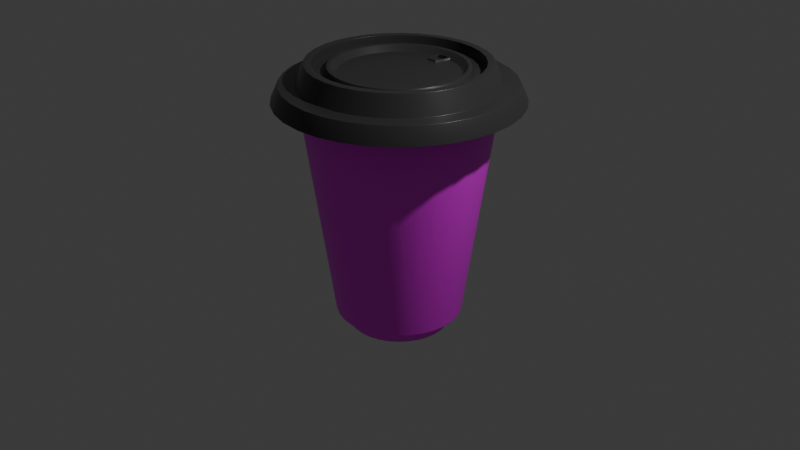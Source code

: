 # Source: blend.blend  (saved by Blender 4.2.66; exported with 4.5.12 LTS)
import bpy
from mathutils import Matrix  # noqa: F401  (used for matrix-valued properties, if any)

bpy.ops.wm.read_factory_settings(use_empty=True)
scene = bpy.context.scene
scene.name = 'Scene'

# ---- collections
col_collection = bpy.data.collections.new('Collection'); scene.collection.children.link(col_collection)

# ---- images (referenced by path relative to the original .blend; pixels are not part of the script)
import os
ASSET_DIR = os.environ.get("B2B_ASSET_DIR", "")  # directory of the original .blend (textures are referenced by path, not embedded)
HERE = os.path.dirname(os.path.abspath(__file__))  # packed textures are extracted next to this script under _unpacked/

def load_image(name, relpath, width, height, colorspace="sRGB"):
    """Load a texture the original file referenced (path relative to the .blend, or extracted next to this script)."""
    p = next((c for c in (os.path.join(HERE, relpath), os.path.join(ASSET_DIR, relpath)) if relpath and os.path.exists(c)), "")
    if p:
        img = bpy.data.images.load(p, check_existing=True)
        img.name = name
    else:  # same state as the original file: an image datablock whose file is absent (Cycles renders it pink)
        img = bpy.data.images.new(name, width, height)
        img.source = "FILE"
        img.filepath = "//" + (relpath or name)
    img.colorspace_settings.name = colorspace
    return img
img_cup_uv__png = load_image('cup-UV-.png', 'cup-UV-.png', 1024, 1024, 'sRGB')

# ---- materials (node trees are filled in below, after node groups)
mat_x = bpy.data.materials.new('材质')
mat_x_1 = bpy.data.materials.new('杯子')

# ---- node groups
ng_smooth_by_angle = bpy.data.node_groups.new('Smooth by Angle', 'GeometryNodeTree')
_s = ng_smooth_by_angle.interface.new_socket(name='Mesh', in_out='OUTPUT', socket_type='NodeSocketGeometry')
_s = ng_smooth_by_angle.interface.new_socket(name='Mesh', in_out='INPUT', socket_type='NodeSocketGeometry')
_s = ng_smooth_by_angle.interface.new_socket(name='Angle', in_out='INPUT', socket_type='NodeSocketFloat')
_s.subtype = 'ANGLE'
_s.default_value = 0.5236
_s.min_value = 0.0
_s.max_value = 3.142
_s.description = 'Maximum face angle for smooth edges'
_s = ng_smooth_by_angle.interface.new_socket(name='Ignore Sharpness', in_out='INPUT', socket_type='NodeSocketBool')
_s.force_non_field = True
ng_smooth_by_angle.description = 'Set the sharpness of mesh edges based on the angle between the neighboring faces'
ng_smooth_by_angle.is_modifier = True
_N = ng_smooth_by_angle.nodes; _L = ng_smooth_by_angle.links
n0 = _N.new('GeometryNodeSetShadeSmooth'); n0.name = 'Set Shade Smooth'; n0.location = (120, -80)
n0.domain = 'EDGE'
n1 = _N.new('GeometryNodeSetShadeSmooth'); n1.name = 'Set Shade Smooth.001'; n1.location = (300, -80)
n2 = _N.new('NodeGroupOutput'); n2.name = 'Group Output'; n2.location = (480, -80)
n3 = _N.new('GeometryNodeInputMeshEdgeAngle'); n3.name = 'Edge Angle'; n3.location = (-440, -240)
n4 = _N.new('NodeGroupInput'); n4.name = 'Group Input'; n4.location = (-80, -80)
n5 = _N.new('GeometryNodeInputEdgeSmooth'); n5.name = 'Is Edge Smooth'; n5.location = (-260, -120)
n6 = _N.new('GeometryNodeInputShadeSmooth'); n6.name = 'Is Shade Smooth'; n6.location = (-440, -397)
n7 = _N.new('FunctionNodeCompare'); n7.name = 'Compare'; n7.location = (-260, -260)
n7.operation = 'LESS_EQUAL'
n7.inputs[6].default_value = (0.0, 0.0, 0.0, 0.0)
n7.inputs[7].default_value = (0.0, 0.0, 0.0, 0.0)
n8 = _N.new('FunctionNodeBooleanMath'); n8.name = 'Boolean Math.001'; n8.location = (-80, -260)
n9 = _N.new('NodeGroupInput'); n9.name = 'Group Input.001'; n9.location = (-440, -329)
n10 = _N.new('NodeGroupInput'); n10.name = 'Group Input.002'; n10.location = (-259, -189)
n11 = _N.new('FunctionNodeBooleanMath'); n11.name = 'Boolean Math'; n11.location = (-80, -149)
n11.operation = 'OR'
n12 = _N.new('FunctionNodeBooleanMath'); n12.name = 'Boolean Math.002'; n12.location = (-260, -380)
n12.operation = 'OR'
n13 = _N.new('NodeGroupInput'); n13.name = 'Group Input.003'; n13.location = (-440, -460)
_L.new(n3.outputs[0], n7.inputs[0])
_L.new(n1.outputs[0], n2.inputs[0])
_L.new(n9.outputs[1], n7.inputs[1])
_L.new(n7.outputs[0], n8.inputs[0])
_L.new(n4.outputs[0], n0.inputs[0])
_L.new(n0.outputs[0], n1.inputs[0])
_L.new(n8.outputs[0], n0.inputs[2])
_L.new(n10.outputs[2], n11.inputs[1])
_L.new(n5.outputs[0], n11.inputs[0])
_L.new(n11.outputs[0], n0.inputs[1])
_L.new(n13.outputs[2], n12.inputs[1])
_L.new(n6.outputs[0], n12.inputs[0])
_L.new(n12.outputs[0], n8.inputs[1])
n2.is_active_output = True

# ---- material node trees
mat_x.use_nodes = True; mat_x.node_tree.nodes.clear()
_N = mat_x.node_tree.nodes; _L = mat_x.node_tree.links
n0 = _N.new('ShaderNodeBsdfPrincipled'); n0.name = '原理化 BSDF'; n0.location = (10, 300)
n1 = _N.new('ShaderNodeOutputMaterial'); n1.name = '材质输出'; n1.location = (300, 300)
n2 = _N.new('ShaderNodeTexImage'); n2.name = '图像纹理'; n2.location = (-344, 336)
n2.image = img_cup_uv__png
_L.new(n0.outputs[0], n1.inputs[0])
_L.new(n2.outputs[0], n0.inputs[0])
n1.is_active_output = True
mat_x_1.use_nodes = True; mat_x_1.node_tree.nodes.clear()
_N = mat_x_1.node_tree.nodes; _L = mat_x_1.node_tree.links
n0 = _N.new('ShaderNodeBsdfPrincipled'); n0.name = '原理化 BSDF'; n0.location = (10, 300)
n0.inputs[0].default_value = (0.0379, 0.0379, 0.0379, 1.0)
n0.inputs[2].default_value = 0.2939
n1 = _N.new('ShaderNodeOutputMaterial'); n1.name = '材质输出'; n1.location = (300, 300)
_L.new(n0.outputs[0], n1.inputs[0])
n1.is_active_output = True

# ---- world
world_world = bpy.data.worlds.new('World'); scene.world = world_world
world_world.use_nodes = True; world_world.node_tree.nodes.clear()
_N = world_world.node_tree.nodes; _L = world_world.node_tree.links
n0 = _N.new('ShaderNodeOutputWorld'); n0.name = 'World Output'; n0.location = (300, 300)
n1 = _N.new('ShaderNodeBackground'); n1.name = 'Background'; n1.location = (10, 300)
n1.inputs[0].default_value = (0.05088, 0.05088, 0.05088, 1.0)
_L.new(n1.outputs[0], n0.inputs[0])
n0.is_active_output = True
world_world.color = (0.05088, 0.05088, 0.05088)
world_world.sun_shadow_jitter_overblur = 0.0

# ---- cameras
cam_camera = bpy.data.cameras.new('Camera')
cam_camera.clip_end = 100.0
cam_camera.ortho_scale = 7.314

# ---- lights
light_light = bpy.data.lights.new('Light', 'POINT')
light_light.energy = 1000.0
light_light.shadow_soft_size = 0.1

# ---- meshes
me_x = bpy.data.meshes.new('柱体')
me_x.from_pydata([(5.299e-09, 0.5583, -1.0), (0.0, 1.0, 1.461), (0.1089, 0.5476, -1.0), (0.1951, 0.9808, 1.461), (0.2137, 0.5158, -1.0), (0.3827, 0.9239, 1.461), (0.3102, 0.4642, -1.0), (0.5556, 0.8315, 1.461), (0.3948, 0.3948, -1.0), (0.7071, 0.7071, 1.461), (0.4642, 0.3102, -1.0), (0.8315, 0.5556, 1.461), (0.5158, 0.2137, -1.0), (0.9239, 0.3827, 1.461), (0.5476, 0.1089, -1.0), (0.9808, 0.1951, 1.461), (0.5583, 3.624e-09, -1.0), (1.0, 0.0, 1.461), (0.5476, -0.1089, -1.0), (0.9808, -0.1951, 1.461), (0.5158, -0.2137, -1.0), (0.9239, -0.3827, 1.461), (0.4642, -0.3102, -1.0), (0.8315, -0.5556, 1.461), (0.3948, -0.3948, -1.0), (0.7071, -0.7071, 1.461), (0.3102, -0.4642, -1.0), (0.5556, -0.8315, 1.461), (0.2137, -0.5158, -1.0), (0.3827, -0.9239, 1.461), (0.1089, -0.5476, -1.0), (0.1951, -0.9808, 1.461), (5.299e-09, -0.5583, -1.0), (0.0, -1.0, 1.461), (-0.1089, -0.5476, -1.0), (-0.1951, -0.9808, 1.461), (-0.2137, -0.5158, -1.0), (-0.3827, -0.9239, 1.461), (-0.3102, -0.4642, -1.0), (-0.5556, -0.8315, 1.461), (-0.3948, -0.3948, -1.0), (-0.7071, -0.7071, 1.461), (-0.4642, -0.3102, -1.0), (-0.8315, -0.5556, 1.461), (-0.5158, -0.2137, -1.0), (-0.9239, -0.3827, 1.461), (-0.5476, -0.1089, -1.0), (-0.9808, -0.1951, 1.461), (-0.5583, 3.624e-09, -1.0), (-1.0, 0.0, 1.461), (-0.5476, 0.1089, -1.0), (-0.9808, 0.1951, 1.461), (-0.5158, 0.2137, -1.0), (-0.9239, 0.3827, 1.461), (-0.4642, 0.3102, -1.0), (-0.8315, 0.5556, 1.461), (-0.3948, 0.3948, -1.0), (-0.7071, 0.7071, 1.461), (-0.3102, 0.4642, -1.0), (-0.5556, 0.8315, 1.461), (-0.2137, 0.5158, -1.0), (-0.3827, 0.9239, 1.461), (-0.1089, 0.5476, -1.0), (-0.1951, 0.9808, 1.461), (4.187e-09, 0.6542, -1.0), (0.1276, 0.6416, -1.0), (0.2504, 0.6044, -1.0), (0.3635, 0.544, -1.0), (0.4626, 0.4626, -1.0), (0.544, 0.3635, -1.0), (0.6044, 0.2504, -1.0), (0.6416, 0.1276, -1.0), (0.6542, 5.153e-09, -1.0), (0.6416, -0.1276, -1.0), (0.6044, -0.2504, -1.0), (0.544, -0.3635, -1.0), (0.4626, -0.4626, -1.0), (0.3635, -0.544, -1.0), (0.2504, -0.6044, -1.0), (0.1276, -0.6416, -1.0), (4.187e-09, -0.6542, -1.0), (-0.1276, -0.6416, -1.0), (-0.2504, -0.6044, -1.0), (-0.3635, -0.544, -1.0), (-0.4626, -0.4626, -1.0), (-0.544, -0.3635, -1.0), (-0.6044, -0.2504, -1.0), (-0.6416, -0.1276, -1.0), (-0.6542, 5.153e-09, -1.0), (-0.6416, 0.1276, -1.0), (-0.6044, 0.2504, -1.0), (-0.544, 0.3635, -1.0), (-0.4626, 0.4626, -1.0), (-0.3635, 0.544, -1.0), (-0.2504, 0.6044, -1.0), (-0.1276, 0.6416, -1.0), (-4.074e-10, 0.527, -1.145), (0.1028, 0.5169, -1.145), (0.2017, 0.4869, -1.145), (0.2928, 0.4382, -1.145), (0.3727, 0.3727, -1.145), (0.4382, 0.2928, -1.145), (0.4869, 0.2017, -1.145), (0.5169, 0.1028, -1.145), (0.527, 4.517e-09, -1.145), (0.5169, -0.1028, -1.145), (0.4869, -0.2017, -1.145), (0.4382, -0.2928, -1.145), (0.3727, -0.3727, -1.145), (0.2928, -0.4382, -1.145), (0.2017, -0.4869, -1.145), (0.1028, -0.5169, -1.145), (-4.074e-10, -0.527, -1.145), (-0.1028, -0.5169, -1.145), (-0.2017, -0.4869, -1.145), (-0.2928, -0.4382, -1.145), (-0.3727, -0.3727, -1.145), (-0.4382, -0.2928, -1.145), (-0.4869, -0.2017, -1.145), (-0.5169, -0.1028, -1.145), (-0.527, 4.517e-09, -1.145), (-0.5169, 0.1028, -1.145), (-0.4869, 0.2017, -1.145), (-0.4382, 0.2928, -1.145), (-0.3727, 0.3727, -1.145), (-0.2928, 0.4382, -1.145), (-0.2017, 0.4869, -1.145), (-0.1028, 0.5169, -1.145)], [], [(64, 1, 3, 65), (65, 3, 5, 66), (66, 5, 7, 67), (67, 7, 9, 68), (68, 9, 11, 69), (69, 11, 13, 70), (70, 13, 15, 71), (71, 15, 17, 72), (72, 17, 19, 73), (73, 19, 21, 74), (74, 21, 23, 75), (75, 23, 25, 76), (76, 25, 27, 77), (77, 27, 29, 78), (78, 29, 31, 79), (79, 31, 33, 80), (80, 33, 35, 81), (81, 35, 37, 82), (82, 37, 39, 83), (83, 39, 41, 84), (84, 41, 43, 85), (85, 43, 45, 86), (86, 45, 47, 87), (87, 47, 49, 88), (88, 49, 51, 89), (89, 51, 53, 90), (90, 53, 55, 91), (91, 55, 57, 92), (92, 57, 59, 93), (93, 59, 61, 94), (94, 61, 63, 95), (95, 63, 1, 64), (46, 48, 120, 119), (2, 0, 64, 65), (4, 2, 65, 66), (6, 4, 66, 67), (8, 6, 67, 68), (10, 8, 68, 69), (12, 10, 69, 70), (14, 12, 70, 71), (16, 14, 71, 72), (18, 16, 72, 73), (20, 18, 73, 74), (22, 20, 74, 75), (24, 22, 75, 76), (26, 24, 76, 77), (28, 26, 77, 78), (30, 28, 78, 79), (32, 30, 79, 80), (34, 32, 80, 81), (36, 34, 81, 82), (38, 36, 82, 83), (40, 38, 83, 84), (42, 40, 84, 85), (44, 42, 85, 86), (46, 44, 86, 87), (48, 46, 87, 88), (50, 48, 88, 89), (52, 50, 89, 90), (54, 52, 90, 91), (56, 54, 91, 92), (58, 56, 92, 93), (60, 58, 93, 94), (62, 60, 94, 95), (0, 62, 95, 64), (96, 97, 98, 99, 100, 101, 102, 103, 104, 105, 106, 107, 108, 109, 110, 111, 112, 113, 114, 115, 116, 117, 118, 119, 120, 121, 122, 123, 124, 125, 126, 127), (20, 22, 107, 106), (48, 50, 121, 120), (22, 24, 108, 107), (50, 52, 122, 121), (24, 26, 109, 108), (52, 54, 123, 122), (26, 28, 110, 109), (0, 2, 97, 96), (54, 56, 124, 123), (28, 30, 111, 110), (2, 4, 98, 97), (56, 58, 125, 124), (30, 32, 112, 111), (4, 6, 99, 98), (58, 60, 126, 125), (32, 34, 113, 112), (6, 8, 100, 99), (60, 62, 127, 126), (34, 36, 114, 113), (8, 10, 101, 100), (62, 0, 96, 127), (36, 38, 115, 114), (10, 12, 102, 101), (38, 40, 116, 115), (12, 14, 103, 102), (40, 42, 117, 116), (14, 16, 104, 103), (42, 44, 118, 117), (16, 18, 105, 104), (44, 46, 119, 118), (18, 20, 106, 105)])
me_x.polygons.foreach_set('use_smooth', [True] * 97)
_uv = me_x.uv_layers.new(name='UV 贴图')
_uv.uv.foreach_set('vector', [0.7499, 0.5061, 0.886, 0.7896, 0.8635, 0.8001, 0.7354, 0.5135, 0.7354, 0.5135, 0.8635, 0.8001, 0.8407, 0.8099, 0.7208, 0.52, 0.7208, 0.52, 0.8407, 0.8099, 0.8177, 0.819, 0.706, 0.526, 0.706, 0.526, 0.8177, 0.819, 0.7944, 0.8275, 0.6909, 0.5315, 0.6909, 0.5315, 0.7944, 0.8275, 0.7709, 0.8354, 0.6758, 0.5365, 0.6758, 0.5365, 0.7709, 0.8354, 0.7472, 0.8426, 0.6605, 0.5411, 0.6605, 0.5411, 0.7472, 0.8426, 0.7233, 0.8492, 0.645, 0.5453, 0.645, 0.5453, 0.7233, 0.8492, 0.6992, 0.8551, 0.6295, 0.549, 0.6295, 0.549, 0.6992, 0.8551, 0.6749, 0.8603, 0.6138, 0.5523, 0.6138, 0.5523, 0.6749, 0.8603, 0.6505, 0.8648, 0.598, 0.5552, 0.598, 0.5552, 0.6505, 0.8648, 0.626, 0.8687, 0.5822, 0.5575, 0.5822, 0.5575, 0.626, 0.8687, 0.6014, 0.8719, 0.5662, 0.5594, 0.5662, 0.5594, 0.6014, 0.8719, 0.5766, 0.8744, 0.5502, 0.5609, 0.5502, 0.5609, 0.5766, 0.8744, 0.5518, 0.8763, 0.5342, 0.562, 0.5342, 0.562, 0.5518, 0.8763, 0.527, 0.8774, 0.5182, 0.5625, 0.5182, 0.5625, 0.527, 0.8774, 0.5021, 0.8778, 0.5021, 0.5627, 0.5021, 0.5627, 0.5021, 0.8778, 0.4772, 0.8774, 0.4859, 0.5625, 0.4859, 0.5625, 0.4772, 0.8774, 0.4523, 0.8763, 0.4699, 0.562, 0.4699, 0.562, 0.4523, 0.8763, 0.4275, 0.8744, 0.4539, 0.5609, 0.4539, 0.5609, 0.4275, 0.8744, 0.4028, 0.8719, 0.4379, 0.5594, 0.4379, 0.5594, 0.4028, 0.8719, 0.3781, 0.8687, 0.422, 0.5575, 0.422, 0.5575, 0.3781, 0.8687, 0.3536, 0.8648, 0.4061, 0.5551, 0.4061, 0.5551, 0.3536, 0.8648, 0.3292, 0.8603, 0.3903, 0.5523, 0.3903, 0.5523, 0.3292, 0.8603, 0.305, 0.855, 0.3747, 0.549, 0.3747, 0.549, 0.305, 0.855, 0.2809, 0.8491, 0.3591, 0.5453, 0.3591, 0.5453, 0.2809, 0.8491, 0.257, 0.8426, 0.3437, 0.5411, 0.3437, 0.5411, 0.257, 0.8426, 0.2332, 0.8354, 0.3284, 0.5365, 0.3284, 0.5365, 0.2332, 0.8354, 0.2097, 0.8275, 0.3132, 0.5315, 0.3132, 0.5315, 0.2097, 0.8275, 0.1865, 0.819, 0.2982, 0.526, 0.2982, 0.526, 0.1865, 0.819, 0.1635, 0.8098, 0.2834, 0.5201, 0.2834, 0.5201, 0.1635, 0.8098, 0.1407, 0.8, 0.2688, 0.5135, 0.2688, 0.5135, 0.1407, 0.8, 0.1182, 0.7896, 0.2542, 0.5061, 0.476, 0.463, 0.4686, 0.4609, 0.4717, 0.4509, 0.4786, 0.4529, 0.7298, 0.5024, 0.7428, 0.4955, 0.7499, 0.5061, 0.7354, 0.5135, 0.7158, 0.5086, 0.7298, 0.5024, 0.7354, 0.5135, 0.7208, 0.52, 0.7015, 0.5142, 0.7158, 0.5086, 0.7208, 0.52, 0.706, 0.526, 0.6869, 0.5195, 0.7015, 0.5142, 0.706, 0.526, 0.6909, 0.5315, 0.672, 0.5244, 0.6869, 0.5195, 0.6909, 0.5315, 0.6758, 0.5365, 0.657, 0.529, 0.672, 0.5244, 0.6758, 0.5365, 0.6605, 0.5411, 0.6419, 0.533, 0.657, 0.529, 0.6605, 0.5411, 0.645, 0.5453, 0.6267, 0.5367, 0.6419, 0.533, 0.645, 0.5453, 0.6295, 0.549, 0.6113, 0.5398, 0.6267, 0.5367, 0.6295, 0.549, 0.6138, 0.5523, 0.5959, 0.5427, 0.6113, 0.5398, 0.6138, 0.5523, 0.598, 0.5552, 0.5804, 0.545, 0.5959, 0.5427, 0.598, 0.5552, 0.5822, 0.5575, 0.5649, 0.5468, 0.5804, 0.545, 0.5822, 0.5575, 0.5662, 0.5594, 0.5493, 0.5483, 0.5649, 0.5468, 0.5662, 0.5594, 0.5502, 0.5609, 0.5336, 0.5493, 0.5493, 0.5483, 0.5502, 0.5609, 0.5342, 0.562, 0.5179, 0.5498, 0.5336, 0.5493, 0.5342, 0.562, 0.5182, 0.5625, 0.5021, 0.5499, 0.5179, 0.5498, 0.5182, 0.5625, 0.5021, 0.5627, 0.4862, 0.5498, 0.5021, 0.5499, 0.5021, 0.5627, 0.4859, 0.5625, 0.4705, 0.5493, 0.4862, 0.5498, 0.4859, 0.5625, 0.4699, 0.562, 0.4548, 0.5483, 0.4705, 0.5493, 0.4699, 0.562, 0.4539, 0.5609, 0.4392, 0.5468, 0.4548, 0.5483, 0.4539, 0.5609, 0.4379, 0.5594, 0.4237, 0.545, 0.4392, 0.5468, 0.4379, 0.5594, 0.422, 0.5575, 0.4082, 0.5426, 0.4237, 0.545, 0.422, 0.5575, 0.4061, 0.5551, 0.3927, 0.5399, 0.4082, 0.5426, 0.4061, 0.5551, 0.3903, 0.5523, 0.3774, 0.5366, 0.3927, 0.5399, 0.3903, 0.5523, 0.3747, 0.549, 0.3622, 0.533, 0.3774, 0.5366, 0.3747, 0.549, 0.3591, 0.5453, 0.3471, 0.5289, 0.3622, 0.533, 0.3591, 0.5453, 0.3437, 0.5411, 0.3321, 0.5244, 0.3471, 0.5289, 0.3437, 0.5411, 0.3284, 0.5365, 0.3173, 0.5196, 0.3321, 0.5244, 0.3284, 0.5365, 0.3132, 0.5315, 0.3027, 0.5142, 0.3173, 0.5196, 0.3132, 0.5315, 0.2982, 0.526, 0.2883, 0.5086, 0.3027, 0.5142, 0.2982, 0.526, 0.2834, 0.5201, 0.2744, 0.5024, 0.2883, 0.5086, 0.2834, 0.5201, 0.2688, 0.5135, 0.2614, 0.4955, 0.2744, 0.5024, 0.2688, 0.5135, 0.2542, 0.5061, 0.4561, 0.2967, 0.4561, 0.2865, 0.4581, 0.2764, 0.4621, 0.2669, 0.4678, 0.2583, 0.475, 0.251, 0.4836, 0.2453, 0.4931, 0.2414, 0.5032, 0.2394, 0.5135, 0.2394, 0.5236, 0.2414, 0.5331, 0.2453, 0.5417, 0.251, 0.5489, 0.2583, 0.5546, 0.2669, 0.5586, 0.2764, 0.5606, 0.2865, 0.5606, 0.2967, 0.5586, 0.3068, 0.5546, 0.3163, 0.5489, 0.3249, 0.5417, 0.3322, 0.5331, 0.3379, 0.5236, 0.3418, 0.5135, 0.3438, 0.5032, 0.3438, 0.4931, 0.3418, 0.4836, 0.3379, 0.475, 0.3322, 0.4678, 0.3249, 0.4621, 0.3163, 0.4581, 0.3068, 0.5745, 0.4619, 0.5671, 0.4639, 0.5647, 0.4537, 0.5717, 0.4519, 0.4686, 0.4609, 0.4613, 0.4585, 0.4648, 0.4486, 0.4717, 0.4509, 0.5671, 0.4639, 0.5596, 0.4655, 0.5576, 0.4553, 0.5647, 0.4537, 0.4613, 0.4585, 0.4541, 0.4557, 0.458, 0.4461, 0.4648, 0.4486, 0.5596, 0.4655, 0.5521, 0.4669, 0.5505, 0.4565, 0.5576, 0.4553, 0.4541, 0.4557, 0.4471, 0.4527, 0.4513, 0.4432, 0.458, 0.4461, 0.5521, 0.4669, 0.5445, 0.4679, 0.5433, 0.4575, 0.5505, 0.4565, 0.642, 0.4264, 0.6359, 0.4311, 0.6296, 0.4228, 0.6353, 0.4183, 0.4471, 0.4527, 0.4401, 0.4495, 0.4448, 0.4401, 0.4513, 0.4432, 0.5445, 0.4679, 0.5368, 0.4686, 0.5361, 0.4582, 0.5433, 0.4575, 0.6359, 0.4311, 0.6297, 0.4357, 0.6238, 0.4271, 0.6296, 0.4228, 0.4401, 0.4495, 0.4333, 0.4459, 0.4384, 0.4368, 0.4448, 0.4401, 0.5368, 0.4686, 0.5292, 0.469, 0.5288, 0.4586, 0.5361, 0.4582, 0.6297, 0.4357, 0.6234, 0.4399, 0.6178, 0.4311, 0.6238, 0.4271, 0.4333, 0.4459, 0.4267, 0.442, 0.4321, 0.4331, 0.4384, 0.4368, 0.5292, 0.469, 0.5215, 0.4691, 0.5216, 0.4586, 0.5288, 0.4586, 0.6234, 0.4399, 0.6168, 0.4439, 0.6116, 0.4349, 0.6178, 0.4311, 0.4267, 0.442, 0.4202, 0.4379, 0.426, 0.4292, 0.4321, 0.4331, 0.5215, 0.4691, 0.5138, 0.4688, 0.5144, 0.4584, 0.5216, 0.4586, 0.6168, 0.4439, 0.6101, 0.4476, 0.6052, 0.4384, 0.6116, 0.4349, 0.4202, 0.4379, 0.4139, 0.4335, 0.4201, 0.4251, 0.426, 0.4292, 0.5138, 0.4688, 0.5062, 0.4683, 0.5071, 0.4579, 0.5144, 0.4584, 0.6101, 0.4476, 0.6032, 0.4511, 0.5988, 0.4416, 0.6052, 0.4384, 0.5062, 0.4683, 0.4985, 0.4674, 0.4999, 0.4571, 0.5071, 0.4579, 0.6032, 0.4511, 0.5962, 0.4542, 0.5921, 0.4446, 0.5988, 0.4416, 0.4985, 0.4674, 0.491, 0.4663, 0.4928, 0.456, 0.4999, 0.4571, 0.5962, 0.4542, 0.5891, 0.4571, 0.5854, 0.4473, 0.5921, 0.4446, 0.491, 0.4663, 0.4834, 0.4648, 0.4857, 0.4546, 0.4928, 0.456, 0.5891, 0.4571, 0.5819, 0.4596, 0.5786, 0.4497, 0.5854, 0.4473, 0.4834, 0.4648, 0.476, 0.463, 0.4786, 0.4529, 0.4857, 0.4546, 0.5819, 0.4596, 0.5745, 0.4619, 0.5717, 0.4519, 0.5786, 0.4497])
me_x.materials.append(mat_x)
me_x.update()
me_001 = bpy.data.meshes.new('柱体.001')
me_001.from_pydata([(0.0, 1.0, 1.461), (0.1951, 0.9808, 1.461), (0.3827, 0.9239, 1.461), (0.5556, 0.8315, 1.461), (0.7071, 0.7071, 1.461), (0.8315, 0.5556, 1.461), (0.9239, 0.3827, 1.461), (0.9808, 0.1951, 1.461), (1.0, 0.0, 1.461), (0.9808, -0.1951, 1.461), (0.9239, -0.3827, 1.461), (0.8315, -0.5556, 1.461), (0.7071, -0.7071, 1.461), (0.5556, -0.8315, 1.461), (0.3827, -0.9239, 1.461), (0.1951, -0.9808, 1.461), (0.0, -1.0, 1.461), (-0.1951, -0.9808, 1.461), (-0.3827, -0.9239, 1.461), (-0.5556, -0.8315, 1.461), (-0.7071, -0.7071, 1.461), (-0.8315, -0.5556, 1.461), (-0.9239, -0.3827, 1.461), (-0.9808, -0.1951, 1.461), (-1.0, 0.0, 1.461), (-0.9808, 0.1951, 1.461), (-0.9239, 0.3827, 1.461), (-0.8315, 0.5556, 1.461), (-0.7071, 0.7071, 1.461), (-0.5556, 0.8315, 1.461), (-0.3827, 0.9239, 1.461), (-0.1951, 0.9808, 1.461), (-1.997e-09, 1.165, 1.461), (0.2273, 1.143, 1.461), (0.4458, 1.076, 1.461), (0.6472, 0.9686, 1.461), (0.8237, 0.8237, 1.461), (0.9686, 0.6472, 1.461), (1.076, 0.4458, 1.461), (1.143, 0.2273, 1.461), (1.165, -2.458e-09, 1.461), (1.143, -0.2273, 1.461), (1.076, -0.4458, 1.461), (0.9686, -0.6472, 1.461), (0.8237, -0.8237, 1.461), (0.6472, -0.9686, 1.461), (0.4458, -1.076, 1.461), (0.2273, -1.143, 1.461), (-1.997e-09, -1.165, 1.461), (-0.2273, -1.143, 1.461), (-0.4458, -1.076, 1.461), (-0.6472, -0.9686, 1.461), (-0.8237, -0.8237, 1.461), (-0.9686, -0.6472, 1.461), (-1.076, -0.4458, 1.461), (-1.143, -0.2273, 1.461), (-1.165, -2.458e-09, 1.461), (-1.143, 0.2273, 1.461), (-1.076, 0.4458, 1.461), (-0.9686, 0.6472, 1.461), (-0.8237, 0.8237, 1.461), (-0.6472, 0.9686, 1.461), (-0.4458, 1.076, 1.461), (-0.2273, 1.143, 1.461), (-1.975e-09, 1.153, 1.29), (0.225, 1.131, 1.29), (0.4413, 1.065, 1.29), (0.6407, 0.9589, 1.29), (0.8155, 0.8155, 1.29), (0.9589, 0.6407, 1.29), (1.065, 0.4413, 1.29), (1.131, 0.225, 1.29), (1.153, -1.388e-09, 1.29), (1.131, -0.225, 1.29), (1.065, -0.4413, 1.29), (0.9589, -0.6407, 1.29), (0.8155, -0.8155, 1.29), (0.6407, -0.9589, 1.29), (0.4413, -1.065, 1.29), (0.225, -1.131, 1.29), (-1.975e-09, -1.153, 1.29), (-0.225, -1.131, 1.29), (-0.4413, -1.065, 1.29), (-0.6407, -0.9589, 1.29), (-0.8155, -0.8155, 1.29), (-0.9589, -0.6407, 1.29), (-1.065, -0.4413, 1.29), (-1.131, -0.225, 1.29), (-1.153, -1.388e-09, 1.29), (-1.131, 0.225, 1.29), (-1.065, 0.4413, 1.29), (-0.9589, 0.6407, 1.29), (-0.8155, 0.8155, 1.29), (-0.6407, 0.9589, 1.29), (-0.4413, 1.065, 1.29), (-0.225, 1.131, 1.29), (0.2423, 1.218, 1.29), (-1.975e-09, 1.242, 1.29), (0.4753, 1.147, 1.29), (0.69, 1.033, 1.29), (0.8782, 0.8782, 1.29), (1.033, 0.69, 1.29), (1.147, 0.4753, 1.29), (1.218, 0.2423, 1.29), (1.242, -1.388e-09, 1.29), (1.218, -0.2423, 1.29), (1.147, -0.4753, 1.29), (1.033, -0.69, 1.29), (0.8782, -0.8782, 1.29), (0.69, -1.033, 1.29), (0.4753, -1.147, 1.29), (0.2423, -1.218, 1.29), (-1.975e-09, -1.242, 1.29), (-0.2423, -1.218, 1.29), (-0.4753, -1.147, 1.29), (-0.69, -1.033, 1.29), (-0.8782, -0.8782, 1.29), (-1.033, -0.69, 1.29), (-1.147, -0.4753, 1.29), (-1.218, -0.2423, 1.29), (-1.242, -1.388e-09, 1.29), (-1.218, 0.2423, 1.29), (-1.147, 0.4753, 1.29), (-1.033, 0.69, 1.29), (-0.8782, 0.8782, 1.29), (-0.69, 1.033, 1.29), (-0.4753, 1.147, 1.29), (-0.2423, 1.218, 1.29), (-1.975e-09, 1.153, 1.359), (0.225, 1.131, 1.359), (0.4413, 1.065, 1.359), (0.6407, 0.9589, 1.359), (0.8155, 0.8155, 1.359), (0.9589, 0.6407, 1.359), (1.065, 0.4413, 1.359), (1.131, 0.225, 1.359), (1.153, -1.388e-09, 1.359), (1.131, -0.225, 1.359), (1.065, -0.4413, 1.359), (0.9589, -0.6407, 1.359), (0.8155, -0.8155, 1.359), (0.6407, -0.9589, 1.359), (0.4413, -1.065, 1.359), (0.225, -1.131, 1.359), (-1.975e-09, -1.153, 1.359), (-0.225, -1.131, 1.359), (-0.4413, -1.065, 1.359), (-0.6407, -0.9589, 1.359), (-0.8155, -0.8155, 1.359), (-0.9589, -0.6407, 1.359), (-1.065, -0.4413, 1.359), (-1.131, -0.225, 1.359), (-1.153, -1.388e-09, 1.359), (-1.131, 0.225, 1.359), (-1.065, 0.4413, 1.359), (-0.9589, 0.6407, 1.359), (-0.8155, 0.8155, 1.359), (-0.6407, 0.9589, 1.359), (-0.4413, 1.065, 1.359), (-0.225, 1.131, 1.359), (0.002999, 0.8369, 1.665), (0.1665, 0.8208, 1.665), (0.3237, 0.7731, 1.665), (0.4686, 0.6957, 1.665), (0.5957, 0.5914, 1.665), (0.6999, 0.4644, 1.665), (0.7773, 0.3195, 1.665), (0.825, 0.1623, 1.665), (0.8411, -0.001242, 1.665), (0.825, -0.1648, 1.665), (0.7773, -0.322, 1.665), (0.6999, -0.4669, 1.665), (0.5957, -0.5939, 1.665), (0.4686, -0.6981, 1.665), (0.3237, -0.7756, 1.665), (0.1665, -0.8233, 1.665), (0.002999, -0.8394, 1.665), (-0.1605, -0.8233, 1.665), (-0.3177, -0.7756, 1.665), (-0.4627, -0.6981, 1.665), (-0.5897, -0.5939, 1.665), (-0.6939, -0.4669, 1.665), (-0.7713, -0.322, 1.665), (-0.819, -0.1648, 1.665), (-0.8351, -0.001242, 1.665), (-0.819, 0.1623, 1.665), (-0.7713, 0.3195, 1.665), (-0.6939, 0.4644, 1.665), (-0.5897, 0.5914, 1.665), (-0.4627, 0.6957, 1.665), (-0.3177, 0.7731, 1.665), (-0.1605, 0.8208, 1.665), (0.1813, 0.895, 1.665), (0.002999, 0.9125, 1.665), (0.3527, 0.843, 1.665), (0.5107, 0.7585, 1.665), (0.6491, 0.6449, 1.665), (0.7628, 0.5064, 1.665), (0.8472, 0.3484, 1.665), (0.8992, 0.177, 1.665), (0.9168, -0.001242, 1.665), (0.8992, -0.1795, 1.665), (0.8472, -0.3509, 1.665), (0.7628, -0.5089, 1.665), (0.6491, -0.6474, 1.665), (0.5107, -0.761, 1.665), (0.3527, -0.8454, 1.665), (0.1813, -0.8974, 1.665), (0.002999, -0.915, 1.665), (-0.1753, -0.8974, 1.665), (-0.3467, -0.8454, 1.665), (-0.5047, -0.761, 1.665), (-0.6431, -0.6474, 1.665), (-0.7568, -0.5089, 1.665), (-0.8412, -0.3509, 1.665), (-0.8932, -0.1795, 1.665), (-0.9108, -0.001242, 1.665), (-0.8932, 0.177, 1.665), (-0.8412, 0.3484, 1.665), (-0.7568, 0.5064, 1.665), (-0.6431, 0.6449, 1.665), (-0.5047, 0.7585, 1.665), (-0.3467, 0.843, 1.665), (-0.1753, 0.895, 1.665), (0.002999, 0.7256, 1.563), (0.1448, 0.7117, 1.563), (0.2812, 0.6703, 1.563), (0.4068, 0.6031, 1.563), (0.517, 0.5127, 1.563), (0.6074, 0.4026, 1.563), (0.6745, 0.2769, 1.563), (0.7159, 0.1406, 1.563), (0.7299, -0.001242, 1.563), (0.7159, -0.143, 1.563), (0.6745, -0.2794, 1.563), (0.6074, -0.4051, 1.563), (0.517, -0.5152, 1.563), (0.4068, -0.6056, 1.563), (0.2812, -0.6728, 1.563), (0.1448, -0.7142, 1.563), (0.002999, -0.7281, 1.563), (-0.1388, -0.7142, 1.563), (-0.2752, -0.6728, 1.563), (-0.4008, -0.6056, 1.563), (-0.511, -0.5152, 1.563), (-0.6014, -0.4051, 1.563), (-0.6686, -0.2794, 1.563), (-0.7099, -0.143, 1.563), (-0.7239, -0.001242, 1.563), (-0.7099, 0.1406, 1.563), (-0.6686, 0.2769, 1.563), (-0.6014, 0.4026, 1.563), (-0.511, 0.5127, 1.563), (-0.4008, 0.6031, 1.563), (-0.2752, 0.6703, 1.563), (-0.1388, 0.7117, 1.563), (0.1665, 0.8208, 1.563), (0.002999, 0.8369, 1.563), (0.3237, 0.7731, 1.563), (0.4686, 0.6957, 1.563), (0.5957, 0.5914, 1.563), (0.6999, 0.4644, 1.563), (0.7773, 0.3195, 1.563), (0.825, 0.1623, 1.563), (0.8411, -0.001242, 1.563), (0.825, -0.1648, 1.563), (0.7773, -0.322, 1.563), (0.6999, -0.4669, 1.563), (0.5957, -0.5939, 1.563), (0.4686, -0.6981, 1.563), (0.3237, -0.7756, 1.563), (0.1665, -0.8233, 1.563), (0.002999, -0.8394, 1.563), (-0.1605, -0.8233, 1.563), (-0.3177, -0.7756, 1.563), (-0.4627, -0.6981, 1.563), (-0.5897, -0.5939, 1.563), (-0.6939, -0.4669, 1.563), (-0.7713, -0.322, 1.563), (-0.819, -0.1648, 1.563), (-0.8351, -0.001242, 1.563), (-0.819, 0.1623, 1.563), (-0.7713, 0.3195, 1.563), (-0.6939, 0.4644, 1.563), (-0.5897, 0.5914, 1.563), (-0.4627, 0.6957, 1.563), (-0.3177, 0.7731, 1.563), (-0.1605, 0.8208, 1.563), (0.002999, 0.6555, 1.626), (0.1311, 0.6429, 1.626), (0.2543, 0.6055, 1.626), (0.3679, 0.5449, 1.626), (0.4674, 0.4632, 1.626), (0.5491, 0.3636, 1.626), (0.6098, 0.2501, 1.626), (0.6472, 0.1269, 1.626), (0.6598, -0.001242, 1.626), (0.6472, -0.1294, 1.626), (0.6098, -0.2526, 1.626), (0.5491, -0.3661, 1.626), (0.4674, -0.4657, 1.626), (0.3679, -0.5473, 1.626), (0.2543, -0.608, 1.626), (0.1311, -0.6454, 1.626), (0.002999, -0.658, 1.626), (-0.1251, -0.6454, 1.626), (-0.2483, -0.608, 1.626), (-0.3619, -0.5473, 1.626), (-0.4614, -0.4657, 1.626), (-0.5431, -0.3661, 1.626), (-0.6038, -0.2526, 1.626), (-0.6412, -0.1294, 1.626), (-0.6538, -0.001242, 1.626), (-0.6412, 0.1269, 1.626), (-0.6038, 0.2501, 1.626), (-0.5431, 0.3636, 1.626), (-0.4614, 0.4632, 1.626), (-0.3619, 0.5449, 1.626), (-0.2483, 0.6055, 1.626), (-0.1251, 0.6429, 1.626), (0.1385, 0.6799, 1.626), (0.002999, 0.6933, 1.626), (0.2688, 0.6404, 1.626), (0.3888, 0.5762, 1.626), (0.4941, 0.4898, 1.626), (0.5805, 0.3846, 1.626), (0.6446, 0.2645, 1.626), (0.6842, 0.1342, 1.626), (0.6975, -0.001242, 1.626), (0.6842, -0.1367, 1.626), (0.6446, -0.267, 1.626), (0.5805, -0.3871, 1.626), (0.4941, -0.4923, 1.626), (0.3888, -0.5787, 1.626), (0.2688, -0.6429, 1.626), (0.1385, -0.6824, 1.626), (0.002999, -0.6957, 1.626), (-0.1325, -0.6824, 1.626), (-0.2628, -0.6429, 1.626), (-0.3828, -0.5787, 1.626), (-0.4881, -0.4923, 1.626), (-0.5745, -0.3871, 1.626), (-0.6386, -0.267, 1.626), (-0.6782, -0.1367, 1.626), (-0.6915, -0.001242, 1.626), (-0.6782, 0.1342, 1.626), (-0.6386, 0.2645, 1.626), (-0.5745, 0.3846, 1.626), (-0.4881, 0.4898, 1.626), (-0.3828, 0.5762, 1.626), (-0.2628, 0.6404, 1.626), (-0.1325, 0.6799, 1.626), (0.002999, 0.0768, 1.563), (0.01823, 0.07531, 1.563), (0.03287, 0.07086, 1.563), (0.04636, 0.06365, 1.563), (0.05819, 0.05395, 1.563), (0.06789, 0.04212, 1.563), (0.0751, 0.02863, 1.563), (0.07955, 0.01398, 1.563), (0.08105, -0.001242, 1.563), (0.07955, -0.01647, 1.563), (0.0751, -0.03111, 1.563), (0.06789, -0.0446, 1.563), (0.05819, -0.05643, 1.563), (0.04636, -0.06614, 1.563), (0.03287, -0.07335, 1.563), (0.01822, -0.07779, 1.563), (0.002999, -0.07929, 1.563), (-0.01223, -0.07779, 1.563), (-0.02687, -0.07335, 1.563), (-0.04036, -0.06614, 1.563), (-0.05219, -0.05643, 1.563), (-0.06189, -0.0446, 1.563), (-0.06911, -0.03111, 1.563), (-0.07355, -0.01647, 1.563), (-0.07505, -0.001242, 1.563), (-0.07355, 0.01398, 1.563), (-0.06911, 0.02863, 1.563), (-0.06189, 0.04212, 1.563), (-0.05219, 0.05395, 1.563), (-0.04036, 0.06365, 1.563), (-0.02687, 0.07086, 1.563), (-0.01223, 0.07531, 1.563), (0.1006, 0.6203, 1.563), (0.002999, 0.6299, 1.563), (0.2327, 0.5515, 1.563), (0.3365, 0.496, 1.563), (0.4274, 0.4214, 1.563), (0.5021, 0.3304, 1.563), (0.5575, 0.2266, 1.563), (0.5917, 0.114, 1.563), (0.6032, -0.003067, 1.563), (0.5917, -0.1202, 1.563), (0.5575, -0.2328, 1.563), (0.5021, -0.3365, 1.563), (0.4274, -0.4275, 1.563), (0.3365, -0.5021, 1.563), (0.2327, -0.5576, 1.563), (0.1201, -0.5918, 1.563), (0.002999, -0.6033, 1.563), (-0.1141, -0.5918, 1.563), (-0.2267, -0.5576, 1.563), (-0.3305, -0.5021, 1.563), (-0.4214, -0.4275, 1.563), (-0.4961, -0.3365, 1.563), (-0.5515, -0.2328, 1.563), (-0.5857, -0.1202, 1.563), (-0.5972, -0.003067, 1.563), (-0.5857, 0.114, 1.563), (-0.5515, 0.2266, 1.563), (-0.4961, 0.3304, 1.563), (-0.4214, 0.4214, 1.563), (-0.3305, 0.496, 1.563), (-0.2267, 0.5515, 1.563), (-0.09463, 0.6203, 1.563), (0.1058, 0.5155, 1.563), (0.2046, 0.4855, 1.563), (0.2957, 0.4368, 1.563), (0.3755, 0.3713, 1.563), (0.441, 0.2914, 1.563), (0.4897, 0.2004, 1.563), (0.5197, 0.1015, 1.563), (0.5298, -0.001242, 1.563), (0.5197, -0.104, 1.563), (0.4897, -0.2028, 1.563), (0.441, -0.2939, 1.563), (0.3755, -0.3738, 1.563), (0.2957, -0.4393, 1.563), (0.2046, -0.488, 1.563), (0.1058, -0.5179, 1.563), (0.002999, -0.5281, 1.563), (-0.09978, -0.5179, 1.563), (-0.1986, -0.488, 1.563), (-0.2897, -0.4393, 1.563), (-0.3695, -0.3738, 1.563), (-0.435, -0.2939, 1.563), (-0.4837, -0.2028, 1.563), (-0.5137, -0.104, 1.563), (-0.5238, -0.001242, 1.563), (-0.5137, 0.1015, 1.563), (-0.4837, 0.2004, 1.563), (-0.435, 0.2914, 1.563), (-0.3695, 0.3713, 1.563), (-0.2897, 0.4368, 1.563), (-0.1986, 0.4855, 1.563), (-0.07477, 0.5204, 1.563), (0.0621, 0.4266, 1.563), (0.002999, 0.4324, 1.563), (0.1591, 0.3757, 1.563), (0.2297, 0.338, 1.563), (0.2915, 0.2873, 1.563), (0.3423, 0.2254, 1.563), (0.38, 0.1549, 1.563), (0.4032, 0.07836, 1.563), (0.411, -0.001242, 1.563), (0.4032, -0.08085, 1.563), (0.38, -0.1574, 1.563), (0.3423, -0.2279, 1.563), (0.2915, -0.2898, 1.563), (0.2297, -0.3405, 1.563), (0.1591, -0.3782, 1.563), (0.0826, -0.4014, 1.563), (0.002999, -0.4093, 1.563), (-0.0766, -0.4014, 1.563), (-0.1531, -0.3782, 1.563), (-0.2237, -0.3405, 1.563), (-0.2855, -0.2898, 1.563), (-0.3363, -0.2279, 1.563), (-0.374, -0.1574, 1.563), (-0.3972, -0.08085, 1.563), (-0.405, -0.001242, 1.563), (-0.3972, 0.07836, 1.563), (-0.374, 0.1549, 1.563), (-0.3363, 0.2254, 1.563), (-0.2855, 0.2873, 1.563), (-0.2237, 0.338, 1.563), (-0.1531, 0.3757, 1.563), (-0.0561, 0.4266, 1.563), (0.1201, 0.5856, 1.563), (0.002999, 0.603, 1.563), (-0.1141, 0.5856, 1.563), (0.08076, 0.5204, 1.563), (-0.09978, 0.5155, 1.563), (0.0826, 0.3989, 1.563), (0.002999, 0.4068, 1.563), (-0.0766, 0.3989, 1.563), (0.07308, 0.5209, 1.584), (-0.05432, 0.5234, 1.584), (0.002999, 0.6195, 1.584), (0.002999, 0.4546, 1.584), (0.07542, 0.5993, 1.584), (-0.06943, 0.5993, 1.584), (0.0458, 0.4504, 1.584), (-0.0398, 0.4504, 1.584), (0.09098, 0.6109, 1.584), (0.002999, 0.6065, 1.584), (-0.08498, 0.6109, 1.584), (0.06032, 0.5234, 1.584), (-0.06708, 0.5209, 1.584), (0.05626, 0.4363, 1.584), (0.002999, 0.4415, 1.584), (-0.05026, 0.4363, 1.584), (0.06032, 0.5234, 1.564), (0.002999, 0.5255, 1.564), (-0.05432, 0.5234, 1.564), (0.002999, 0.6048, 1.548), (0.002999, 0.4561, 1.578), (0.07542, 0.5978, 1.549), (-0.06943, 0.5978, 1.549), (0.0458, 0.4519, 1.579), (-0.0398, 0.4519, 1.579)], [], [(21, 22, 214, 213), (49, 48, 112, 113), (22, 21, 53, 54), (9, 8, 40, 41), (23, 22, 54, 55), (10, 9, 41, 42), (24, 23, 55, 56), (11, 10, 42, 43), (25, 24, 56, 57), (12, 11, 43, 44), (26, 25, 57, 58), (13, 12, 44, 45), (27, 26, 58, 59), (14, 13, 45, 46), (1, 0, 32, 33), (28, 27, 59, 60), (15, 14, 46, 47), (2, 1, 33, 34), (29, 28, 60, 61), (16, 15, 47, 48), (3, 2, 34, 35), (30, 29, 61, 62), (17, 16, 48, 49), (4, 3, 35, 36), (31, 30, 62, 63), (18, 17, 49, 50), (5, 4, 36, 37), (0, 31, 63, 32), (19, 18, 50, 51), (6, 5, 37, 38), (20, 19, 51, 52), (7, 6, 38, 39), (21, 20, 52, 53), (8, 7, 39, 40), (87, 86, 150, 151), (36, 35, 99, 100), (63, 62, 126, 127), (50, 49, 113, 114), (37, 36, 100, 101), (32, 63, 127, 97), (51, 50, 114, 115), (38, 37, 101, 102), (52, 51, 115, 116), (39, 38, 102, 103), (53, 52, 116, 117), (40, 39, 103, 104), (54, 53, 117, 118), (41, 40, 104, 105), (55, 54, 118, 119), (42, 41, 105, 106), (56, 55, 119, 120), (43, 42, 106, 107), (57, 56, 120, 121), (44, 43, 107, 108), (58, 57, 121, 122), (45, 44, 108, 109), (59, 58, 122, 123), (46, 45, 109, 110), (33, 32, 97, 96), (60, 59, 123, 124), (47, 46, 110, 111), (34, 33, 96, 98), (61, 60, 124, 125), (48, 47, 111, 112), (35, 34, 98, 99), (62, 61, 125, 126), (64, 65, 96, 97), (65, 66, 98, 96), (66, 67, 99, 98), (67, 68, 100, 99), (68, 69, 101, 100), (69, 70, 102, 101), (70, 71, 103, 102), (71, 72, 104, 103), (72, 73, 105, 104), (73, 74, 106, 105), (74, 75, 107, 106), (75, 76, 108, 107), (76, 77, 109, 108), (77, 78, 110, 109), (78, 79, 111, 110), (79, 80, 112, 111), (80, 81, 113, 112), (81, 82, 114, 113), (82, 83, 115, 114), (83, 84, 116, 115), (84, 85, 117, 116), (85, 86, 118, 117), (86, 87, 119, 118), (87, 88, 120, 119), (88, 89, 121, 120), (89, 90, 122, 121), (90, 91, 123, 122), (91, 92, 124, 123), (92, 93, 125, 124), (93, 94, 126, 125), (94, 95, 127, 126), (95, 64, 97, 127), (129, 128, 159, 158, 157, 156, 155, 154, 153, 152, 151, 150, 149, 148, 147, 146, 145, 144, 143, 142, 141, 140, 139, 138, 137, 136, 135, 134, 133, 132, 131, 130), (74, 73, 137, 138), (88, 87, 151, 152), (75, 74, 138, 139), (89, 88, 152, 153), (76, 75, 139, 140), (90, 89, 153, 154), (77, 76, 140, 141), (91, 90, 154, 155), (78, 77, 141, 142), (65, 64, 128, 129), (92, 91, 155, 156), (79, 78, 142, 143), (66, 65, 129, 130), (93, 92, 156, 157), (80, 79, 143, 144), (67, 66, 130, 131), (94, 93, 157, 158), (81, 80, 144, 145), (68, 67, 131, 132), (95, 94, 158, 159), (82, 81, 145, 146), (69, 68, 132, 133), (64, 95, 159, 128), (83, 82, 146, 147), (70, 69, 133, 134), (84, 83, 147, 148), (71, 70, 134, 135), (85, 84, 148, 149), (72, 71, 135, 136), (86, 85, 149, 150), (73, 72, 136, 137), (163, 164, 260, 259), (8, 9, 201, 200), (22, 23, 215, 214), (9, 10, 202, 201), (23, 24, 216, 215), (10, 11, 203, 202), (24, 25, 217, 216), (11, 12, 204, 203), (25, 26, 218, 217), (12, 13, 205, 204), (26, 27, 219, 218), (13, 14, 206, 205), (0, 1, 192, 193), (27, 28, 220, 219), (14, 15, 207, 206), (1, 2, 194, 192), (28, 29, 221, 220), (15, 16, 208, 207), (2, 3, 195, 194), (29, 30, 222, 221), (16, 17, 209, 208), (3, 4, 196, 195), (30, 31, 223, 222), (17, 18, 210, 209), (4, 5, 197, 196), (31, 0, 193, 223), (18, 19, 211, 210), (5, 6, 198, 197), (19, 20, 212, 211), (6, 7, 199, 198), (20, 21, 213, 212), (7, 8, 200, 199), (161, 160, 193, 192), (162, 161, 192, 194), (163, 162, 194, 195), (164, 163, 195, 196), (165, 164, 196, 197), (166, 165, 197, 198), (167, 166, 198, 199), (168, 167, 199, 200), (169, 168, 200, 201), (170, 169, 201, 202), (171, 170, 202, 203), (172, 171, 203, 204), (173, 172, 204, 205), (174, 173, 205, 206), (175, 174, 206, 207), (176, 175, 207, 208), (177, 176, 208, 209), (178, 177, 209, 210), (179, 178, 210, 211), (180, 179, 211, 212), (181, 180, 212, 213), (182, 181, 213, 214), (183, 182, 214, 215), (184, 183, 215, 216), (185, 184, 216, 217), (186, 185, 217, 218), (187, 186, 218, 219), (188, 187, 219, 220), (189, 188, 220, 221), (190, 189, 221, 222), (191, 190, 222, 223), (160, 191, 223, 193), (233, 234, 330, 329), (190, 191, 287, 286), (177, 178, 274, 273), (164, 165, 261, 260), (191, 160, 257, 287), (178, 179, 275, 274), (165, 166, 262, 261), (179, 180, 276, 275), (166, 167, 263, 262), (180, 181, 277, 276), (167, 168, 264, 263), (181, 182, 278, 277), (168, 169, 265, 264), (182, 183, 279, 278), (169, 170, 266, 265), (183, 184, 280, 279), (170, 171, 267, 266), (184, 185, 281, 280), (171, 172, 268, 267), (185, 186, 282, 281), (172, 173, 269, 268), (186, 187, 283, 282), (173, 174, 270, 269), (160, 161, 256, 257), (187, 188, 284, 283), (174, 175, 271, 270), (161, 162, 258, 256), (188, 189, 285, 284), (175, 176, 272, 271), (162, 163, 259, 258), (189, 190, 286, 285), (176, 177, 273, 272), (225, 224, 257, 256), (226, 225, 256, 258), (227, 226, 258, 259), (228, 227, 259, 260), (229, 228, 260, 261), (230, 229, 261, 262), (231, 230, 262, 263), (232, 231, 263, 264), (233, 232, 264, 265), (234, 233, 265, 266), (235, 234, 266, 267), (236, 235, 267, 268), (237, 236, 268, 269), (238, 237, 269, 270), (239, 238, 270, 271), (240, 239, 271, 272), (241, 240, 272, 273), (242, 241, 273, 274), (243, 242, 274, 275), (244, 243, 275, 276), (245, 244, 276, 277), (246, 245, 277, 278), (247, 246, 278, 279), (248, 247, 279, 280), (249, 248, 280, 281), (250, 249, 281, 282), (251, 250, 282, 283), (252, 251, 283, 284), (253, 252, 284, 285), (254, 253, 285, 286), (255, 254, 286, 287), (224, 255, 287, 257), (303, 304, 400, 399), (247, 248, 344, 343), (234, 235, 331, 330), (248, 249, 345, 344), (235, 236, 332, 331), (249, 250, 346, 345), (236, 237, 333, 332), (250, 251, 347, 346), (237, 238, 334, 333), (224, 225, 320, 321), (251, 252, 348, 347), (238, 239, 335, 334), (225, 226, 322, 320), (252, 253, 349, 348), (239, 240, 336, 335), (226, 227, 323, 322), (253, 254, 350, 349), (240, 241, 337, 336), (227, 228, 324, 323), (254, 255, 351, 350), (241, 242, 338, 337), (228, 229, 325, 324), (255, 224, 321, 351), (242, 243, 339, 338), (229, 230, 326, 325), (243, 244, 340, 339), (230, 231, 327, 326), (244, 245, 341, 340), (231, 232, 328, 327), (245, 246, 342, 341), (232, 233, 329, 328), (246, 247, 343, 342), (289, 288, 321, 320), (290, 289, 320, 322), (291, 290, 322, 323), (292, 291, 323, 324), (293, 292, 324, 325), (294, 293, 325, 326), (295, 294, 326, 327), (296, 295, 327, 328), (297, 296, 328, 329), (298, 297, 329, 330), (299, 298, 330, 331), (300, 299, 331, 332), (301, 300, 332, 333), (302, 301, 333, 334), (303, 302, 334, 335), (304, 303, 335, 336), (305, 304, 336, 337), (306, 305, 337, 338), (307, 306, 338, 339), (308, 307, 339, 340), (309, 308, 340, 341), (310, 309, 341, 342), (311, 310, 342, 343), (312, 311, 343, 344), (313, 312, 344, 345), (314, 313, 345, 346), (315, 314, 346, 347), (316, 315, 347, 348), (317, 316, 348, 349), (318, 317, 349, 350), (319, 318, 350, 351), (288, 319, 351, 321), (353, 354, 355, 356, 357, 358, 359, 360, 361, 362, 363, 364, 365, 366, 367, 368, 369, 370, 371, 372, 373, 374, 375, 376, 377, 378, 379, 380, 381, 382, 383, 352), (290, 291, 387, 386), (317, 318, 414, 413), (304, 305, 401, 400), (291, 292, 388, 387), (318, 319, 481, 414), (305, 306, 402, 401), (292, 293, 389, 388), (319, 288, 480, 481), (306, 307, 403, 402), (293, 294, 390, 389), (307, 308, 404, 403), (294, 295, 391, 390), (308, 309, 405, 404), (295, 296, 392, 391), (309, 310, 406, 405), (296, 297, 393, 392), (310, 311, 407, 406), (297, 298, 394, 393), (311, 312, 408, 407), (298, 299, 395, 394), (312, 313, 409, 408), (299, 300, 396, 395), (313, 314, 410, 409), (300, 301, 397, 396), (314, 315, 411, 410), (301, 302, 398, 397), (288, 289, 479, 480), (315, 316, 412, 411), (302, 303, 399, 398), (289, 290, 386, 479), (316, 317, 413, 412), (415, 385, 489, 497), (417, 416, 479, 386), (418, 417, 386, 387), (419, 418, 387, 388), (420, 419, 388, 389), (421, 420, 389, 390), (422, 421, 390, 391), (423, 422, 391, 392), (424, 423, 392, 393), (425, 424, 393, 394), (426, 425, 394, 395), (427, 426, 395, 396), (428, 427, 396, 397), (429, 428, 397, 398), (430, 429, 398, 399), (431, 430, 399, 400), (432, 431, 400, 401), (433, 432, 401, 402), (434, 433, 402, 403), (435, 434, 403, 404), (436, 435, 404, 405), (437, 436, 405, 406), (438, 437, 406, 407), (439, 438, 407, 408), (440, 439, 408, 409), (441, 440, 409, 410), (442, 441, 410, 411), (443, 442, 411, 412), (444, 443, 412, 413), (445, 444, 413, 414), (483, 445, 414, 481), (446, 415, 497, 499), (448, 478, 502, 501), (449, 484, 416, 417), (450, 449, 417, 418), (451, 450, 418, 419), (452, 451, 419, 420), (453, 452, 420, 421), (454, 453, 421, 422), (455, 454, 422, 423), (456, 455, 423, 424), (457, 456, 424, 425), (458, 457, 425, 426), (459, 458, 426, 427), (460, 459, 427, 428), (461, 460, 428, 429), (462, 461, 429, 430), (463, 462, 430, 431), (464, 463, 431, 432), (465, 464, 432, 433), (466, 465, 433, 434), (467, 466, 434, 435), (468, 467, 435, 436), (469, 468, 436, 437), (470, 469, 437, 438), (471, 470, 438, 439), (472, 471, 439, 440), (473, 472, 440, 441), (474, 473, 441, 442), (475, 474, 442, 443), (476, 475, 443, 444), (477, 476, 444, 445), (486, 477, 445, 483), (478, 446, 499, 502), (353, 352, 485, 484), (354, 353, 484, 449), (355, 354, 449, 450), (356, 355, 450, 451), (357, 356, 451, 452), (358, 357, 452, 453), (359, 358, 453, 454), (360, 359, 454, 455), (361, 360, 455, 456), (362, 361, 456, 457), (363, 362, 457, 458), (364, 363, 458, 459), (365, 364, 459, 460), (366, 365, 460, 461), (367, 366, 461, 462), (368, 367, 462, 463), (369, 368, 463, 464), (370, 369, 464, 465), (371, 370, 465, 466), (372, 371, 466, 467), (373, 372, 467, 468), (374, 373, 468, 469), (375, 374, 469, 470), (376, 375, 470, 471), (377, 376, 471, 472), (378, 377, 472, 473), (379, 378, 473, 474), (380, 379, 474, 475), (381, 380, 475, 476), (382, 381, 476, 477), (383, 382, 477, 486), (352, 383, 486, 485), (384, 385, 480, 479), (385, 415, 481, 480), (482, 384, 479, 416), (415, 446, 483, 481), (448, 447, 484, 485), (478, 448, 485, 486), (447, 482, 416, 484), (446, 478, 486, 483), (496, 491, 508, 506), (491, 498, 503, 508), (493, 490, 507, 510), (498, 493, 510, 503), (482, 447, 500, 487), (447, 448, 501, 500), (384, 482, 487, 495), (385, 384, 495, 489), (491, 496, 489, 495), (496, 492, 497, 489), (498, 491, 495, 487), (492, 488, 499, 497), (490, 493, 500, 501), (494, 490, 501, 502), (493, 498, 487, 500), (488, 494, 502, 499), (503, 504, 506, 508), (504, 505, 509, 506), (510, 507, 504, 503), (507, 511, 505, 504), (494, 488, 505, 511), (490, 494, 511, 507), (488, 492, 509, 505), (492, 496, 506, 509)])
me_001.polygons.foreach_set('use_smooth', [True] * 482)
_uv = me_001.uv_layers.new(name='UV 贴图')
_uv.uv.foreach_set('vector', [0.05045, 0.1167, 0.02827, 0.1582, 0.02827, 0.1582, 0.05045, 0.1167, 0.2032, 0.01461, 0.25, 0.01, 0.25, 0.01, 0.2032, 0.01461, 0.02827, 0.1582, 0.05045, 0.1167, 0.05045, 0.1167, 0.02827, 0.1582, 0.4854, 0.2032, 0.49, 0.25, 0.49, 0.25, 0.4854, 0.2032, 0.01461, 0.2032, 0.02827, 0.1582, 0.02827, 0.1582, 0.01461, 0.2032, 0.4717, 0.1582, 0.4854, 0.2032, 0.4854, 0.2032, 0.4717, 0.1582, 0.01, 0.25, 0.01461, 0.2032, 0.01461, 0.2032, 0.01, 0.25, 0.4496, 0.1167, 0.4717, 0.1582, 0.4717, 0.1582, 0.4496, 0.1167, 0.01461, 0.2968, 0.01, 0.25, 0.01, 0.25, 0.01461, 0.2968, 0.4197, 0.08029, 0.4496, 0.1167, 0.4496, 0.1167, 0.4197, 0.08029, 0.02827, 0.3418, 0.01461, 0.2968, 0.01461, 0.2968, 0.02827, 0.3418, 0.3833, 0.05045, 0.4197, 0.08029, 0.4197, 0.08029, 0.3833, 0.05045, 0.05045, 0.3833, 0.02827, 0.3418, 0.02827, 0.3418, 0.05045, 0.3833, 0.3418, 0.02827, 0.3833, 0.05045, 0.3833, 0.05045, 0.3418, 0.02827, 0.2968, 0.4854, 0.25, 0.49, 0.25, 0.49, 0.2968, 0.4854, 0.08029, 0.4197, 0.05045, 0.3833, 0.05045, 0.3833, 0.08029, 0.4197, 0.2968, 0.01461, 0.3418, 0.02827, 0.3418, 0.02827, 0.2968, 0.01461, 0.3418, 0.4717, 0.2968, 0.4854, 0.2968, 0.4854, 0.3418, 0.4717, 0.1167, 0.4496, 0.08029, 0.4197, 0.08029, 0.4197, 0.1167, 0.4496, 0.25, 0.01, 0.2968, 0.01461, 0.2968, 0.01461, 0.25, 0.01, 0.3833, 0.4496, 0.3418, 0.4717, 0.3418, 0.4717, 0.3833, 0.4496, 0.1582, 0.4717, 0.1167, 0.4496, 0.1167, 0.4496, 0.1582, 0.4717, 0.2032, 0.01461, 0.25, 0.01, 0.25, 0.01, 0.2032, 0.01461, 0.4197, 0.4197, 0.3833, 0.4496, 0.3833, 0.4496, 0.4197, 0.4197, 0.2032, 0.4854, 0.1582, 0.4717, 0.1582, 0.4717, 0.2032, 0.4854, 0.1582, 0.02827, 0.2032, 0.01461, 0.2032, 0.01461, 0.1582, 0.02827, 0.4496, 0.3833, 0.4197, 0.4197, 0.4197, 0.4197, 0.4496, 0.3833, 0.25, 0.49, 0.2032, 0.4854, 0.2032, 0.4854, 0.25, 0.49, 0.1167, 0.05045, 0.1582, 0.02827, 0.1582, 0.02827, 0.1167, 0.05045, 0.4717, 0.3418, 0.4496, 0.3833, 0.4496, 0.3833, 0.4717, 0.3418, 0.08029, 0.08029, 0.1167, 0.05045, 0.1167, 0.05045, 0.08029, 0.08029, 0.4854, 0.2968, 0.4717, 0.3418, 0.4717, 0.3418, 0.4854, 0.2968, 0.05045, 0.1167, 0.08029, 0.08029, 0.08029, 0.08029, 0.05045, 0.1167, 0.49, 0.25, 0.4854, 0.2968, 0.4854, 0.2968, 0.49, 0.25, 0.03143, 0.2065, 0.04411, 0.1647, 0.04411, 0.1647, 0.03143, 0.2065, 0.4197, 0.4197, 0.3833, 0.4496, 0.3833, 0.4496, 0.4197, 0.4197, 0.2032, 0.4854, 0.1582, 0.4717, 0.1582, 0.4717, 0.2032, 0.4854, 0.1582, 0.02827, 0.2032, 0.01461, 0.2032, 0.01461, 0.1582, 0.02827, 0.4496, 0.3833, 0.4197, 0.4197, 0.4197, 0.4197, 0.4496, 0.3833, 0.25, 0.49, 0.2032, 0.4854, 0.2032, 0.4854, 0.25, 0.49, 0.1167, 0.05045, 0.1582, 0.02827, 0.1582, 0.02827, 0.1167, 0.05045, 0.4717, 0.3418, 0.4496, 0.3833, 0.4496, 0.3833, 0.4717, 0.3418, 0.08029, 0.08029, 0.1167, 0.05045, 0.1167, 0.05045, 0.08029, 0.08029, 0.4854, 0.2968, 0.4717, 0.3418, 0.4717, 0.3418, 0.4854, 0.2968, 0.05045, 0.1167, 0.08029, 0.08029, 0.08029, 0.08029, 0.05045, 0.1167, 0.49, 0.25, 0.4854, 0.2968, 0.4854, 0.2968, 0.49, 0.25, 0.02827, 0.1582, 0.05045, 0.1167, 0.05045, 0.1167, 0.02827, 0.1582, 0.4854, 0.2032, 0.49, 0.25, 0.49, 0.25, 0.4854, 0.2032, 0.01461, 0.2032, 0.02827, 0.1582, 0.02827, 0.1582, 0.01461, 0.2032, 0.4717, 0.1582, 0.4854, 0.2032, 0.4854, 0.2032, 0.4717, 0.1582, 0.01, 0.25, 0.01461, 0.2032, 0.01461, 0.2032, 0.01, 0.25, 0.4496, 0.1167, 0.4717, 0.1582, 0.4717, 0.1582, 0.4496, 0.1167, 0.01461, 0.2968, 0.01, 0.25, 0.01, 0.25, 0.01461, 0.2968, 0.4197, 0.08029, 0.4496, 0.1167, 0.4496, 0.1167, 0.4197, 0.08029, 0.02827, 0.3418, 0.01461, 0.2968, 0.01461, 0.2968, 0.02827, 0.3418, 0.3833, 0.05045, 0.4197, 0.08029, 0.4197, 0.08029, 0.3833, 0.05045, 0.05045, 0.3833, 0.02827, 0.3418, 0.02827, 0.3418, 0.05045, 0.3833, 0.3418, 0.02827, 0.3833, 0.05045, 0.3833, 0.05045, 0.3418, 0.02827, 0.2968, 0.4854, 0.25, 0.49, 0.25, 0.49, 0.2968, 0.4854, 0.08029, 0.4197, 0.05045, 0.3833, 0.05045, 0.3833, 0.08029, 0.4197, 0.2968, 0.01461, 0.3418, 0.02827, 0.3418, 0.02827, 0.2968, 0.01461, 0.3418, 0.4717, 0.2968, 0.4854, 0.2968, 0.4854, 0.3418, 0.4717, 0.1167, 0.4496, 0.08029, 0.4197, 0.08029, 0.4197, 0.1167, 0.4496, 0.25, 0.01, 0.2968, 0.01461, 0.2968, 0.01461, 0.25, 0.01, 0.3833, 0.4496, 0.3418, 0.4717, 0.3418, 0.4717, 0.3833, 0.4496, 0.1582, 0.4717, 0.1167, 0.4496, 0.1167, 0.4496, 0.1582, 0.4717, 0.25, 0.4729, 0.2935, 0.4686, 0.2968, 0.4854, 0.25, 0.49, 0.2935, 0.4686, 0.3353, 0.4559, 0.3418, 0.4717, 0.2968, 0.4854, 0.3353, 0.4559, 0.3738, 0.4353, 0.3833, 0.4496, 0.3418, 0.4717, 0.3738, 0.4353, 0.4076, 0.4076, 0.4197, 0.4197, 0.3833, 0.4496, 0.4076, 0.4076, 0.4353, 0.3738, 0.4496, 0.3833, 0.4197, 0.4197, 0.4353, 0.3738, 0.4559, 0.3353, 0.4717, 0.3418, 0.4496, 0.3833, 0.4559, 0.3353, 0.4686, 0.2935, 0.4854, 0.2968, 0.4717, 0.3418, 0.4686, 0.2935, 0.4729, 0.25, 0.49, 0.25, 0.4854, 0.2968, 0.4729, 0.25, 0.4686, 0.2065, 0.4854, 0.2032, 0.49, 0.25, 0.4686, 0.2065, 0.4559, 0.1647, 0.4717, 0.1582, 0.4854, 0.2032, 0.4559, 0.1647, 0.4353, 0.1262, 0.4496, 0.1167, 0.4717, 0.1582, 0.4353, 0.1262, 0.4076, 0.09242, 0.4197, 0.08029, 0.4496, 0.1167, 0.4076, 0.09242, 0.3738, 0.0647, 0.3833, 0.05045, 0.4197, 0.08029, 0.3738, 0.0647, 0.3353, 0.04411, 0.3418, 0.02827, 0.3833, 0.05045, 0.3353, 0.04411, 0.2935, 0.03143, 0.2968, 0.01461, 0.3418, 0.02827, 0.2935, 0.03143, 0.25, 0.02714, 0.25, 0.01, 0.2968, 0.01461, 0.25, 0.02714, 0.2065, 0.03143, 0.2032, 0.01461, 0.25, 0.01, 0.2065, 0.03143, 0.1647, 0.04411, 0.1582, 0.02827, 0.2032, 0.01461, 0.1647, 0.04411, 0.1262, 0.0647, 0.1167, 0.05045, 0.1582, 0.02827, 0.1262, 0.0647, 0.09242, 0.09242, 0.08029, 0.08029, 0.1167, 0.05045, 0.09242, 0.09242, 0.0647, 0.1262, 0.05045, 0.1167, 0.08029, 0.08029, 0.0647, 0.1262, 0.04411, 0.1647, 0.02827, 0.1582, 0.05045, 0.1167, 0.04411, 0.1647, 0.03143, 0.2065, 0.01461, 0.2032, 0.02827, 0.1582, 0.03143, 0.2065, 0.02714, 0.25, 0.01, 0.25, 0.01461, 0.2032, 0.02714, 0.25, 0.03143, 0.2935, 0.01461, 0.2968, 0.01, 0.25, 0.03143, 0.2935, 0.04411, 0.3353, 0.02827, 0.3418, 0.01461, 0.2968, 0.04411, 0.3353, 0.0647, 0.3738, 0.05045, 0.3833, 0.02827, 0.3418, 0.0647, 0.3738, 0.09242, 0.4076, 0.08029, 0.4197, 0.05045, 0.3833, 0.09242, 0.4076, 0.1262, 0.4353, 0.1167, 0.4496, 0.08029, 0.4197, 0.1262, 0.4353, 0.1647, 0.4559, 0.1582, 0.4717, 0.1167, 0.4496, 0.1647, 0.4559, 0.2065, 0.4686, 0.2032, 0.4854, 0.1582, 0.4717, 0.2065, 0.4686, 0.25, 0.4729, 0.25, 0.49, 0.2032, 0.4854, 0.2935, 0.4686, 0.25, 0.4729, 0.2065, 0.4686, 0.1647, 0.4559, 0.1262, 0.4353, 0.09242, 0.4076, 0.0647, 0.3738, 0.04411, 0.3353, 0.03143, 0.2935, 0.02714, 0.25, 0.03143, 0.2065, 0.04411, 0.1647, 0.0647, 0.1262, 0.09242, 0.09242, 0.1262, 0.0647, 0.1647, 0.04411, 0.2065, 0.03143, 0.25, 0.02714, 0.2935, 0.03143, 0.3353, 0.04411, 0.3738, 0.0647, 0.4076, 0.09242, 0.4353, 0.1262, 0.4559, 0.1647, 0.4686, 0.2065, 0.4729, 0.25, 0.4686, 0.2935, 0.4559, 0.3353, 0.4353, 0.3738, 0.4076, 0.4076, 0.3738, 0.4353, 0.3353, 0.4559, 0.4559, 0.1647, 0.4686, 0.2065, 0.4686, 0.2065, 0.4559, 0.1647, 0.02714, 0.25, 0.03143, 0.2065, 0.03143, 0.2065, 0.02714, 0.25, 0.4353, 0.1262, 0.4559, 0.1647, 0.4559, 0.1647, 0.4353, 0.1262, 0.03143, 0.2935, 0.02714, 0.25, 0.02714, 0.25, 0.03143, 0.2935, 0.4076, 0.09242, 0.4353, 0.1262, 0.4353, 0.1262, 0.4076, 0.09242, 0.04411, 0.3353, 0.03143, 0.2935, 0.03143, 0.2935, 0.04411, 0.3353, 0.3738, 0.0647, 0.4076, 0.09242, 0.4076, 0.09242, 0.3738, 0.0647, 0.0647, 0.3738, 0.04411, 0.3353, 0.04411, 0.3353, 0.0647, 0.3738, 0.3353, 0.04411, 0.3738, 0.0647, 0.3738, 0.0647, 0.3353, 0.04411, 0.2935, 0.4686, 0.25, 0.4729, 0.25, 0.4729, 0.2935, 0.4686, 0.09242, 0.4076, 0.0647, 0.3738, 0.0647, 0.3738, 0.09242, 0.4076, 0.2935, 0.03143, 0.3353, 0.04411, 0.3353, 0.04411, 0.2935, 0.03143, 0.3353, 0.4559, 0.2935, 0.4686, 0.2935, 0.4686, 0.3353, 0.4559, 0.1262, 0.4353, 0.09242, 0.4076, 0.09242, 0.4076, 0.1262, 0.4353, 0.25, 0.02714, 0.2935, 0.03143, 0.2935, 0.03143, 0.25, 0.02714, 0.3738, 0.4353, 0.3353, 0.4559, 0.3353, 0.4559, 0.3738, 0.4353, 0.1647, 0.4559, 0.1262, 0.4353, 0.1262, 0.4353, 0.1647, 0.4559, 0.2065, 0.03143, 0.25, 0.02714, 0.25, 0.02714, 0.2065, 0.03143, 0.4076, 0.4076, 0.3738, 0.4353, 0.3738, 0.4353, 0.4076, 0.4076, 0.2065, 0.4686, 0.1647, 0.4559, 0.1647, 0.4559, 0.2065, 0.4686, 0.1647, 0.04411, 0.2065, 0.03143, 0.2065, 0.03143, 0.1647, 0.04411, 0.4353, 0.3738, 0.4076, 0.4076, 0.4076, 0.4076, 0.4353, 0.3738, 0.25, 0.4729, 0.2065, 0.4686, 0.2065, 0.4686, 0.25, 0.4729, 0.1262, 0.0647, 0.1647, 0.04411, 0.1647, 0.04411, 0.1262, 0.0647, 0.4559, 0.3353, 0.4353, 0.3738, 0.4353, 0.3738, 0.4559, 0.3353, 0.09242, 0.09242, 0.1262, 0.0647, 0.1262, 0.0647, 0.09242, 0.09242, 0.4686, 0.2935, 0.4559, 0.3353, 0.4559, 0.3353, 0.4686, 0.2935, 0.0647, 0.1262, 0.09242, 0.09242, 0.09242, 0.09242, 0.0647, 0.1262, 0.4729, 0.25, 0.4686, 0.2935, 0.4686, 0.2935, 0.4729, 0.25, 0.04411, 0.1647, 0.0647, 0.1262, 0.0647, 0.1262, 0.04411, 0.1647, 0.4686, 0.2065, 0.4729, 0.25, 0.4729, 0.25, 0.4686, 0.2065, 0.3723, 0.433, 0.4057, 0.4057, 0.4057, 0.4057, 0.3723, 0.433, 0.49, 0.25, 0.4854, 0.2032, 0.4854, 0.2032, 0.49, 0.25, 0.02827, 0.1582, 0.01461, 0.2032, 0.01461, 0.2032, 0.02827, 0.1582, 0.4854, 0.2032, 0.4717, 0.1582, 0.4717, 0.1582, 0.4854, 0.2032, 0.01461, 0.2032, 0.01, 0.25, 0.01, 0.25, 0.01461, 0.2032, 0.4717, 0.1582, 0.4496, 0.1167, 0.4496, 0.1167, 0.4717, 0.1582, 0.01, 0.25, 0.01461, 0.2968, 0.01461, 0.2968, 0.01, 0.25, 0.4496, 0.1167, 0.4197, 0.08029, 0.4197, 0.08029, 0.4496, 0.1167, 0.01461, 0.2968, 0.02827, 0.3418, 0.02827, 0.3418, 0.01461, 0.2968, 0.4197, 0.08029, 0.3833, 0.05045, 0.3833, 0.05045, 0.4197, 0.08029, 0.02827, 0.3418, 0.05045, 0.3833, 0.05045, 0.3833, 0.02827, 0.3418, 0.3833, 0.05045, 0.3418, 0.02827, 0.3418, 0.02827, 0.3833, 0.05045, 0.25, 0.49, 0.2968, 0.4854, 0.2968, 0.4854, 0.25, 0.49, 0.05045, 0.3833, 0.08029, 0.4197, 0.08029, 0.4197, 0.05045, 0.3833, 0.3418, 0.02827, 0.2968, 0.01461, 0.2968, 0.01461, 0.3418, 0.02827, 0.2968, 0.4854, 0.3418, 0.4717, 0.3418, 0.4717, 0.2968, 0.4854, 0.08029, 0.4197, 0.1167, 0.4496, 0.1167, 0.4496, 0.08029, 0.4197, 0.2968, 0.01461, 0.25, 0.01, 0.25, 0.01, 0.2968, 0.01461, 0.3418, 0.4717, 0.3833, 0.4496, 0.3833, 0.4496, 0.3418, 0.4717, 0.1167, 0.4496, 0.1582, 0.4717, 0.1582, 0.4717, 0.1167, 0.4496, 0.25, 0.01, 0.2032, 0.01461, 0.2032, 0.01461, 0.25, 0.01, 0.3833, 0.4496, 0.4197, 0.4197, 0.4197, 0.4197, 0.3833, 0.4496, 0.1582, 0.4717, 0.2032, 0.4854, 0.2032, 0.4854, 0.1582, 0.4717, 0.2032, 0.01461, 0.1582, 0.02827, 0.1582, 0.02827, 0.2032, 0.01461, 0.4197, 0.4197, 0.4496, 0.3833, 0.4496, 0.3833, 0.4197, 0.4197, 0.2032, 0.4854, 0.25, 0.49, 0.25, 0.49, 0.2032, 0.4854, 0.1582, 0.02827, 0.1167, 0.05045, 0.1167, 0.05045, 0.1582, 0.02827, 0.4496, 0.3833, 0.4717, 0.3418, 0.4717, 0.3418, 0.4496, 0.3833, 0.1167, 0.05045, 0.08029, 0.08029, 0.08029, 0.08029, 0.1167, 0.05045, 0.4717, 0.3418, 0.4854, 0.2968, 0.4854, 0.2968, 0.4717, 0.3418, 0.08029, 0.08029, 0.05045, 0.1167, 0.05045, 0.1167, 0.08029, 0.08029, 0.4854, 0.2968, 0.49, 0.25, 0.49, 0.25, 0.4854, 0.2968, 0.2929, 0.4659, 0.25, 0.4701, 0.25, 0.49, 0.2968, 0.4854, 0.3342, 0.4534, 0.2929, 0.4659, 0.2968, 0.4854, 0.3418, 0.4717, 0.3723, 0.433, 0.3342, 0.4534, 0.3418, 0.4717, 0.3833, 0.4496, 0.4057, 0.4057, 0.3723, 0.433, 0.3833, 0.4496, 0.4197, 0.4197, 0.433, 0.3723, 0.4057, 0.4057, 0.4197, 0.4197, 0.4496, 0.3833, 0.4534, 0.3342, 0.433, 0.3723, 0.4496, 0.3833, 0.4717, 0.3418, 0.4659, 0.2929, 0.4534, 0.3342, 0.4717, 0.3418, 0.4854, 0.2968, 0.4701, 0.25, 0.4659, 0.2929, 0.4854, 0.2968, 0.49, 0.25, 0.4659, 0.2071, 0.4701, 0.25, 0.49, 0.25, 0.4854, 0.2032, 0.4534, 0.1658, 0.4659, 0.2071, 0.4854, 0.2032, 0.4717, 0.1582, 0.433, 0.1277, 0.4534, 0.1658, 0.4717, 0.1582, 0.4496, 0.1167, 0.4057, 0.09434, 0.433, 0.1277, 0.4496, 0.1167, 0.4197, 0.08029, 0.3723, 0.06696, 0.4057, 0.09434, 0.4197, 0.08029, 0.3833, 0.05045, 0.3342, 0.04662, 0.3723, 0.06696, 0.3833, 0.05045, 0.3418, 0.02827, 0.2929, 0.03409, 0.3342, 0.04662, 0.3418, 0.02827, 0.2968, 0.01461, 0.25, 0.02986, 0.2929, 0.03409, 0.2968, 0.01461, 0.25, 0.01, 0.2071, 0.03409, 0.25, 0.02986, 0.25, 0.01, 0.2032, 0.01461, 0.1658, 0.04662, 0.2071, 0.03409, 0.2032, 0.01461, 0.1582, 0.02827, 0.1277, 0.06696, 0.1658, 0.04662, 0.1582, 0.02827, 0.1167, 0.05045, 0.09434, 0.09434, 0.1277, 0.06696, 0.1167, 0.05045, 0.08029, 0.08029, 0.06696, 0.1277, 0.09434, 0.09434, 0.08029, 0.08029, 0.05045, 0.1167, 0.04662, 0.1658, 0.06696, 0.1277, 0.05045, 0.1167, 0.02827, 0.1582, 0.03409, 0.2071, 0.04662, 0.1658, 0.02827, 0.1582, 0.01461, 0.2032, 0.02986, 0.25, 0.03409, 0.2071, 0.01461, 0.2032, 0.01, 0.25, 0.03409, 0.2929, 0.02986, 0.25, 0.01, 0.25, 0.01461, 0.2968, 0.04662, 0.3342, 0.03409, 0.2929, 0.01461, 0.2968, 0.02827, 0.3418, 0.06696, 0.3723, 0.04662, 0.3342, 0.02827, 0.3418, 0.05045, 0.3833, 0.09434, 0.4057, 0.06696, 0.3723, 0.05045, 0.3833, 0.08029, 0.4197, 0.1277, 0.433, 0.09434, 0.4057, 0.08029, 0.4197, 0.1167, 0.4496, 0.1658, 0.4534, 0.1277, 0.433, 0.1167, 0.4496, 0.1582, 0.4717, 0.2071, 0.4659, 0.1658, 0.4534, 0.1582, 0.4717, 0.2032, 0.4854, 0.25, 0.4701, 0.2071, 0.4659, 0.2032, 0.4854, 0.25, 0.49, 0.4372, 0.2128, 0.4264, 0.1769, 0.4264, 0.1769, 0.4372, 0.2128, 0.1658, 0.4534, 0.2071, 0.4659, 0.2071, 0.4659, 0.1658, 0.4534, 0.2071, 0.03409, 0.1658, 0.04662, 0.1658, 0.04662, 0.2071, 0.03409, 0.4057, 0.4057, 0.433, 0.3723, 0.433, 0.3723, 0.4057, 0.4057, 0.2071, 0.4659, 0.25, 0.4701, 0.25, 0.4701, 0.2071, 0.4659, 0.1658, 0.04662, 0.1277, 0.06696, 0.1277, 0.06696, 0.1658, 0.04662, 0.433, 0.3723, 0.4534, 0.3342, 0.4534, 0.3342, 0.433, 0.3723, 0.1277, 0.06696, 0.09434, 0.09434, 0.09434, 0.09434, 0.1277, 0.06696, 0.4534, 0.3342, 0.4659, 0.2929, 0.4659, 0.2929, 0.4534, 0.3342, 0.09434, 0.09434, 0.06696, 0.1277, 0.06696, 0.1277, 0.09434, 0.09434, 0.4659, 0.2929, 0.4701, 0.25, 0.4701, 0.25, 0.4659, 0.2929, 0.06696, 0.1277, 0.04662, 0.1658, 0.04662, 0.1658, 0.06696, 0.1277, 0.4701, 0.25, 0.4659, 0.2071, 0.4659, 0.2071, 0.4701, 0.25, 0.04662, 0.1658, 0.03409, 0.2071, 0.03409, 0.2071, 0.04662, 0.1658, 0.4659, 0.2071, 0.4534, 0.1658, 0.4534, 0.1658, 0.4659, 0.2071, 0.03409, 0.2071, 0.02986, 0.25, 0.02986, 0.25, 0.03409, 0.2071, 0.4534, 0.1658, 0.433, 0.1277, 0.433, 0.1277, 0.4534, 0.1658, 0.02986, 0.25, 0.03409, 0.2929, 0.03409, 0.2929, 0.02986, 0.25, 0.433, 0.1277, 0.4057, 0.09434, 0.4057, 0.09434, 0.433, 0.1277, 0.03409, 0.2929, 0.04662, 0.3342, 0.04662, 0.3342, 0.03409, 0.2929, 0.4057, 0.09434, 0.3723, 0.06696, 0.3723, 0.06696, 0.4057, 0.09434, 0.04662, 0.3342, 0.06696, 0.3723, 0.06696, 0.3723, 0.04662, 0.3342, 0.3723, 0.06696, 0.3342, 0.04662, 0.3342, 0.04662, 0.3723, 0.06696, 0.25, 0.4701, 0.2929, 0.4659, 0.2929, 0.4659, 0.25, 0.4701, 0.06696, 0.3723, 0.09434, 0.4057, 0.09434, 0.4057, 0.06696, 0.3723, 0.3342, 0.04662, 0.2929, 0.03409, 0.2929, 0.03409, 0.3342, 0.04662, 0.2929, 0.4659, 0.3342, 0.4534, 0.3342, 0.4534, 0.2929, 0.4659, 0.09434, 0.4057, 0.1277, 0.433, 0.1277, 0.433, 0.09434, 0.4057, 0.2929, 0.03409, 0.25, 0.02986, 0.25, 0.02986, 0.2929, 0.03409, 0.3342, 0.4534, 0.3723, 0.433, 0.3723, 0.433, 0.3342, 0.4534, 0.1277, 0.433, 0.1658, 0.4534, 0.1658, 0.4534, 0.1277, 0.433, 0.25, 0.02986, 0.2071, 0.03409, 0.2071, 0.03409, 0.25, 0.02986, 0.2872, 0.4372, 0.25, 0.4409, 0.25, 0.4701, 0.2929, 0.4659, 0.3231, 0.4264, 0.2872, 0.4372, 0.2929, 0.4659, 0.3342, 0.4534, 0.3561, 0.4087, 0.3231, 0.4264, 0.3342, 0.4534, 0.3723, 0.433, 0.385, 0.385, 0.3561, 0.4087, 0.3723, 0.433, 0.4057, 0.4057, 0.4087, 0.3561, 0.385, 0.385, 0.4057, 0.4057, 0.433, 0.3723, 0.4264, 0.3231, 0.4087, 0.3561, 0.433, 0.3723, 0.4534, 0.3342, 0.4372, 0.2872, 0.4264, 0.3231, 0.4534, 0.3342, 0.4659, 0.2929, 0.4409, 0.25, 0.4372, 0.2872, 0.4659, 0.2929, 0.4701, 0.25, 0.4372, 0.2128, 0.4409, 0.25, 0.4701, 0.25, 0.4659, 0.2071, 0.4264, 0.1769, 0.4372, 0.2128, 0.4659, 0.2071, 0.4534, 0.1658, 0.4087, 0.1439, 0.4264, 0.1769, 0.4534, 0.1658, 0.433, 0.1277, 0.385, 0.115, 0.4087, 0.1439, 0.433, 0.1277, 0.4057, 0.09434, 0.3561, 0.09126, 0.385, 0.115, 0.4057, 0.09434, 0.3723, 0.06696, 0.3231, 0.07362, 0.3561, 0.09126, 0.3723, 0.06696, 0.3342, 0.04662, 0.2872, 0.06275, 0.3231, 0.07362, 0.3342, 0.04662, 0.2929, 0.03409, 0.25, 0.05908, 0.2872, 0.06275, 0.2929, 0.03409, 0.25, 0.02986, 0.2128, 0.06275, 0.25, 0.05908, 0.25, 0.02986, 0.2071, 0.03409, 0.1769, 0.07362, 0.2128, 0.06275, 0.2071, 0.03409, 0.1658, 0.04662, 0.1439, 0.09126, 0.1769, 0.07362, 0.1658, 0.04662, 0.1277, 0.06696, 0.115, 0.115, 0.1439, 0.09126, 0.1277, 0.06696, 0.09434, 0.09434, 0.09126, 0.1439, 0.115, 0.115, 0.09434, 0.09434, 0.06696, 0.1277, 0.07362, 0.1769, 0.09126, 0.1439, 0.06696, 0.1277, 0.04662, 0.1658, 0.06275, 0.2128, 0.07362, 0.1769, 0.04662, 0.1658, 0.03409, 0.2071, 0.05908, 0.25, 0.06275, 0.2128, 0.03409, 0.2071, 0.02986, 0.25, 0.06275, 0.2872, 0.05908, 0.25, 0.02986, 0.25, 0.03409, 0.2929, 0.07362, 0.3231, 0.06275, 0.2872, 0.03409, 0.2929, 0.04662, 0.3342, 0.09126, 0.3561, 0.07362, 0.3231, 0.04662, 0.3342, 0.06696, 0.3723, 0.115, 0.385, 0.09126, 0.3561, 0.06696, 0.3723, 0.09434, 0.4057, 0.1439, 0.4087, 0.115, 0.385, 0.09434, 0.4057, 0.1277, 0.433, 0.1769, 0.4264, 0.1439, 0.4087, 0.1277, 0.433, 0.1658, 0.4534, 0.2128, 0.4372, 0.1769, 0.4264, 0.1658, 0.4534, 0.2071, 0.4659, 0.25, 0.4409, 0.2128, 0.4372, 0.2071, 0.4659, 0.25, 0.4701, 0.2852, 0.07292, 0.25, 0.06945, 0.25, 0.06945, 0.2852, 0.07292, 0.06275, 0.2128, 0.05908, 0.25, 0.05908, 0.25, 0.06275, 0.2128, 0.4264, 0.1769, 0.4087, 0.1439, 0.4087, 0.1439, 0.4264, 0.1769, 0.05908, 0.25, 0.06275, 0.2872, 0.06275, 0.2872, 0.05908, 0.25, 0.4087, 0.1439, 0.385, 0.115, 0.385, 0.115, 0.4087, 0.1439, 0.06275, 0.2872, 0.07362, 0.3231, 0.07362, 0.3231, 0.06275, 0.2872, 0.385, 0.115, 0.3561, 0.09126, 0.3561, 0.09126, 0.385, 0.115, 0.07362, 0.3231, 0.09126, 0.3561, 0.09126, 0.3561, 0.07362, 0.3231, 0.3561, 0.09126, 0.3231, 0.07362, 0.3231, 0.07362, 0.3561, 0.09126, 0.25, 0.4409, 0.2872, 0.4372, 0.2872, 0.4372, 0.25, 0.4409, 0.09126, 0.3561, 0.115, 0.385, 0.115, 0.385, 0.09126, 0.3561, 0.3231, 0.07362, 0.2872, 0.06275, 0.2872, 0.06275, 0.3231, 0.07362, 0.2872, 0.4372, 0.3231, 0.4264, 0.3231, 0.4264, 0.2872, 0.4372, 0.115, 0.385, 0.1439, 0.4087, 0.1439, 0.4087, 0.115, 0.385, 0.2872, 0.06275, 0.25, 0.05908, 0.25, 0.05908, 0.2872, 0.06275, 0.3231, 0.4264, 0.3561, 0.4087, 0.3561, 0.4087, 0.3231, 0.4264, 0.1439, 0.4087, 0.1769, 0.4264, 0.1769, 0.4264, 0.1439, 0.4087, 0.25, 0.05908, 0.2128, 0.06275, 0.2128, 0.06275, 0.25, 0.05908, 0.3561, 0.4087, 0.385, 0.385, 0.385, 0.385, 0.3561, 0.4087, 0.1769, 0.4264, 0.2128, 0.4372, 0.2128, 0.4372, 0.1769, 0.4264, 0.2128, 0.06275, 0.1769, 0.07362, 0.1769, 0.07362, 0.2128, 0.06275, 0.385, 0.385, 0.4087, 0.3561, 0.4087, 0.3561, 0.385, 0.385, 0.2128, 0.4372, 0.25, 0.4409, 0.25, 0.4409, 0.2128, 0.4372, 0.1769, 0.07362, 0.1439, 0.09126, 0.1439, 0.09126, 0.1769, 0.07362, 0.4087, 0.3561, 0.4264, 0.3231, 0.4264, 0.3231, 0.4087, 0.3561, 0.1439, 0.09126, 0.115, 0.115, 0.115, 0.115, 0.1439, 0.09126, 0.4264, 0.3231, 0.4372, 0.2872, 0.4372, 0.2872, 0.4264, 0.3231, 0.115, 0.115, 0.09126, 0.1439, 0.09126, 0.1439, 0.115, 0.115, 0.4372, 0.2872, 0.4409, 0.25, 0.4409, 0.25, 0.4372, 0.2872, 0.09126, 0.1439, 0.07362, 0.1769, 0.07362, 0.1769, 0.09126, 0.1439, 0.4409, 0.25, 0.4372, 0.2128, 0.4372, 0.2128, 0.4409, 0.25, 0.07362, 0.1769, 0.06275, 0.2128, 0.06275, 0.2128, 0.07362, 0.1769, 0.2852, 0.4271, 0.25, 0.4305, 0.25, 0.4409, 0.2872, 0.4372, 0.3191, 0.4168, 0.2852, 0.4271, 0.2872, 0.4372, 0.3231, 0.4264, 0.3503, 0.4001, 0.3191, 0.4168, 0.3231, 0.4264, 0.3561, 0.4087, 0.3777, 0.3777, 0.3503, 0.4001, 0.3561, 0.4087, 0.385, 0.385, 0.4001, 0.3503, 0.3777, 0.3777, 0.385, 0.385, 0.4087, 0.3561, 0.4168, 0.3191, 0.4001, 0.3503, 0.4087, 0.3561, 0.4264, 0.3231, 0.4271, 0.2852, 0.4168, 0.3191, 0.4264, 0.3231, 0.4372, 0.2872, 0.4305, 0.25, 0.4271, 0.2852, 0.4372, 0.2872, 0.4409, 0.25, 0.4271, 0.2148, 0.4305, 0.25, 0.4409, 0.25, 0.4372, 0.2128, 0.4168, 0.1809, 0.4271, 0.2148, 0.4372, 0.2128, 0.4264, 0.1769, 0.4001, 0.1497, 0.4168, 0.1809, 0.4264, 0.1769, 0.4087, 0.1439, 0.3777, 0.1223, 0.4001, 0.1497, 0.4087, 0.1439, 0.385, 0.115, 0.3503, 0.09988, 0.3777, 0.1223, 0.385, 0.115, 0.3561, 0.09126, 0.3191, 0.0832, 0.3503, 0.09988, 0.3561, 0.09126, 0.3231, 0.07362, 0.2852, 0.07292, 0.3191, 0.0832, 0.3231, 0.07362, 0.2872, 0.06275, 0.25, 0.06945, 0.2852, 0.07292, 0.2872, 0.06275, 0.25, 0.05908, 0.2148, 0.07292, 0.25, 0.06945, 0.25, 0.05908, 0.2128, 0.06275, 0.1809, 0.0832, 0.2148, 0.07292, 0.2128, 0.06275, 0.1769, 0.07362, 0.1497, 0.09988, 0.1809, 0.0832, 0.1769, 0.07362, 0.1439, 0.09126, 0.1223, 0.1223, 0.1497, 0.09988, 0.1439, 0.09126, 0.115, 0.115, 0.09988, 0.1497, 0.1223, 0.1223, 0.115, 0.115, 0.09126, 0.1439, 0.0832, 0.1809, 0.09988, 0.1497, 0.09126, 0.1439, 0.07362, 0.1769, 0.07292, 0.2148, 0.0832, 0.1809, 0.07362, 0.1769, 0.06275, 0.2128, 0.06945, 0.25, 0.07292, 0.2148, 0.06275, 0.2128, 0.05908, 0.25, 0.07292, 0.2852, 0.06945, 0.25, 0.05908, 0.25, 0.06275, 0.2872, 0.0832, 0.3191, 0.07292, 0.2852, 0.06275, 0.2872, 0.07362, 0.3231, 0.09988, 0.3503, 0.0832, 0.3191, 0.07362, 0.3231, 0.09126, 0.3561, 0.1223, 0.3777, 0.09988, 0.3503, 0.09126, 0.3561, 0.115, 0.385, 0.1497, 0.4001, 0.1223, 0.3777, 0.115, 0.385, 0.1439, 0.4087, 0.1809, 0.4168, 0.1497, 0.4001, 0.1439, 0.4087, 0.1769, 0.4264, 0.2148, 0.4271, 0.1809, 0.4168, 0.1769, 0.4264, 0.2128, 0.4372, 0.25, 0.4305, 0.2148, 0.4271, 0.2128, 0.4372, 0.25, 0.4409, 0.2542, 0.271, 0.2582, 0.2698, 0.2619, 0.2678, 0.2652, 0.2652, 0.2678, 0.2619, 0.2698, 0.2582, 0.271, 0.2542, 0.2715, 0.25, 0.271, 0.2458, 0.2698, 0.2418, 0.2678, 0.2381, 0.2652, 0.2348, 0.2619, 0.2322, 0.2582, 0.2302, 0.2542, 0.229, 0.25, 0.2285, 0.2458, 0.229, 0.2418, 0.2302, 0.2381, 0.2322, 0.2348, 0.2348, 0.2322, 0.2381, 0.2302, 0.2418, 0.229, 0.2458, 0.2285, 0.25, 0.229, 0.2542, 0.2302, 0.2582, 0.2322, 0.2619, 0.2348, 0.2652, 0.2381, 0.2678, 0.2418, 0.2698, 0.2458, 0.271, 0.25, 0.2715, 0.3191, 0.4168, 0.3503, 0.4001, 0.3503, 0.4001, 0.3191, 0.4168, 0.1497, 0.4001, 0.1809, 0.4168, 0.1809, 0.4168, 0.1497, 0.4001, 0.25, 0.06945, 0.2148, 0.07292, 0.2148, 0.07292, 0.25, 0.06945, 0.3503, 0.4001, 0.3777, 0.3777, 0.3777, 0.3777, 0.3503, 0.4001, 0.1809, 0.4168, 0.2148, 0.4271, 0.2148, 0.4271, 0.1809, 0.4168, 0.2148, 0.07292, 0.1809, 0.0832, 0.1809, 0.0832, 0.2148, 0.07292, 0.3777, 0.3777, 0.4001, 0.3503, 0.4001, 0.3503, 0.3777, 0.3777, 0.2148, 0.4271, 0.25, 0.4305, 0.25, 0.4305, 0.2148, 0.4271, 0.1809, 0.0832, 0.1497, 0.09988, 0.1497, 0.09988, 0.1809, 0.0832, 0.4001, 0.3503, 0.4168, 0.3191, 0.4168, 0.3191, 0.4001, 0.3503, 0.1497, 0.09988, 0.1223, 0.1223, 0.1223, 0.1223, 0.1497, 0.09988, 0.4168, 0.3191, 0.4271, 0.2852, 0.4271, 0.2852, 0.4168, 0.3191, 0.1223, 0.1223, 0.09988, 0.1497, 0.09988, 0.1497, 0.1223, 0.1223, 0.4271, 0.2852, 0.4305, 0.25, 0.4305, 0.25, 0.4271, 0.2852, 0.09988, 0.1497, 0.0832, 0.1809, 0.0832, 0.1809, 0.09988, 0.1497, 0.4305, 0.25, 0.4271, 0.2148, 0.4271, 0.2148, 0.4305, 0.25, 0.0832, 0.1809, 0.07292, 0.2148, 0.07292, 0.2148, 0.0832, 0.1809, 0.4271, 0.2148, 0.4168, 0.1809, 0.4168, 0.1809, 0.4271, 0.2148, 0.07292, 0.2148, 0.06945, 0.25, 0.06945, 0.25, 0.07292, 0.2148, 0.4168, 0.1809, 0.4001, 0.1497, 0.4001, 0.1497, 0.4168, 0.1809, 0.06945, 0.25, 0.07292, 0.2852, 0.07292, 0.2852, 0.06945, 0.25, 0.4001, 0.1497, 0.3777, 0.1223, 0.3777, 0.1223, 0.4001, 0.1497, 0.07292, 0.2852, 0.0832, 0.3191, 0.0832, 0.3191, 0.07292, 0.2852, 0.3777, 0.1223, 0.3503, 0.09988, 0.3503, 0.09988, 0.3777, 0.1223, 0.0832, 0.3191, 0.09988, 0.3503, 0.09988, 0.3503, 0.0832, 0.3191, 0.3503, 0.09988, 0.3191, 0.0832, 0.3191, 0.0832, 0.3503, 0.09988, 0.25, 0.4305, 0.2852, 0.4271, 0.2852, 0.4271, 0.25, 0.4305, 0.09988, 0.3503, 0.1223, 0.3777, 0.1223, 0.3777, 0.09988, 0.3503, 0.3191, 0.0832, 0.2852, 0.07292, 0.2852, 0.07292, 0.3191, 0.0832, 0.2852, 0.4271, 0.3191, 0.4168, 0.3191, 0.4168, 0.2852, 0.4271, 0.1223, 0.3777, 0.1497, 0.4001, 0.1497, 0.4001, 0.1223, 0.3777, 0.2232, 0.4209, 0.25, 0.4235, 0.25, 0.4235, 0.2232, 0.4209, 0.3054, 0.3838, 0.2783, 0.392, 0.2852, 0.4271, 0.3191, 0.4168, 0.3305, 0.3704, 0.3054, 0.3838, 0.3191, 0.4168, 0.3503, 0.4001, 0.3524, 0.3524, 0.3305, 0.3704, 0.3503, 0.4001, 0.3777, 0.3777, 0.3704, 0.3305, 0.3524, 0.3524, 0.3777, 0.3777, 0.4001, 0.3503, 0.3838, 0.3054, 0.3704, 0.3305, 0.4001, 0.3503, 0.4168, 0.3191, 0.392, 0.2783, 0.3838, 0.3054, 0.4168, 0.3191, 0.4271, 0.2852, 0.3948, 0.25, 0.392, 0.2783, 0.4271, 0.2852, 0.4305, 0.25, 0.392, 0.2217, 0.3948, 0.25, 0.4305, 0.25, 0.4271, 0.2148, 0.3838, 0.1946, 0.392, 0.2217, 0.4271, 0.2148, 0.4168, 0.1809, 0.3704, 0.1695, 0.3838, 0.1946, 0.4168, 0.1809, 0.4001, 0.1497, 0.3524, 0.1476, 0.3704, 0.1695, 0.4001, 0.1497, 0.3777, 0.1223, 0.3305, 0.1296, 0.3524, 0.1476, 0.3777, 0.1223, 0.3503, 0.09988, 0.3054, 0.1162, 0.3305, 0.1296, 0.3503, 0.09988, 0.3191, 0.0832, 0.2783, 0.108, 0.3054, 0.1162, 0.3191, 0.0832, 0.2852, 0.07292, 0.25, 0.1052, 0.2783, 0.108, 0.2852, 0.07292, 0.25, 0.06945, 0.2217, 0.108, 0.25, 0.1052, 0.25, 0.06945, 0.2148, 0.07292, 0.1946, 0.1162, 0.2217, 0.108, 0.2148, 0.07292, 0.1809, 0.0832, 0.1695, 0.1296, 0.1946, 0.1162, 0.1809, 0.0832, 0.1497, 0.09988, 0.1476, 0.1476, 0.1695, 0.1296, 0.1497, 0.09988, 0.1223, 0.1223, 0.1296, 0.1695, 0.1476, 0.1476, 0.1223, 0.1223, 0.09988, 0.1497, 0.1162, 0.1946, 0.1296, 0.1695, 0.09988, 0.1497, 0.0832, 0.1809, 0.108, 0.2217, 0.1162, 0.1946, 0.0832, 0.1809, 0.07292, 0.2148, 0.1052, 0.25, 0.108, 0.2217, 0.07292, 0.2148, 0.06945, 0.25, 0.108, 0.2783, 0.1052, 0.25, 0.06945, 0.25, 0.07292, 0.2852, 0.1162, 0.3054, 0.108, 0.2783, 0.07292, 0.2852, 0.0832, 0.3191, 0.1296, 0.3305, 0.1162, 0.3054, 0.0832, 0.3191, 0.09988, 0.3503, 0.1476, 0.3524, 0.1296, 0.3305, 0.09988, 0.3503, 0.1223, 0.3777, 0.1695, 0.3704, 0.1476, 0.3524, 0.1223, 0.3777, 0.1497, 0.4001, 0.1946, 0.3838, 0.1695, 0.3704, 0.1497, 0.4001, 0.1809, 0.4168, 0.2217, 0.392, 0.1946, 0.3838, 0.1809, 0.4168, 0.2148, 0.4271, 0.2286, 0.3934, 0.2232, 0.4209, 0.2232, 0.4209, 0.2286, 0.3934, 0.25, 0.3692, 0.2338, 0.3676, 0.2338, 0.3676, 0.25, 0.3692, 0.2929, 0.3536, 0.2719, 0.36, 0.2783, 0.392, 0.3054, 0.3838, 0.3123, 0.3433, 0.2929, 0.3536, 0.3054, 0.3838, 0.3305, 0.3704, 0.3293, 0.3293, 0.3123, 0.3433, 0.3305, 0.3704, 0.3524, 0.3524, 0.3433, 0.3123, 0.3293, 0.3293, 0.3524, 0.3524, 0.3704, 0.3305, 0.3536, 0.2929, 0.3433, 0.3123, 0.3704, 0.3305, 0.3838, 0.3054, 0.36, 0.2719, 0.3536, 0.2929, 0.3838, 0.3054, 0.392, 0.2783, 0.3622, 0.25, 0.36, 0.2719, 0.392, 0.2783, 0.3948, 0.25, 0.36, 0.2281, 0.3622, 0.25, 0.3948, 0.25, 0.392, 0.2217, 0.3536, 0.2071, 0.36, 0.2281, 0.392, 0.2217, 0.3838, 0.1946, 0.3433, 0.1877, 0.3536, 0.2071, 0.3838, 0.1946, 0.3704, 0.1695, 0.3293, 0.1707, 0.3433, 0.1877, 0.3704, 0.1695, 0.3524, 0.1476, 0.3123, 0.1567, 0.3293, 0.1707, 0.3524, 0.1476, 0.3305, 0.1296, 0.2929, 0.1464, 0.3123, 0.1567, 0.3305, 0.1296, 0.3054, 0.1162, 0.2719, 0.14, 0.2929, 0.1464, 0.3054, 0.1162, 0.2783, 0.108, 0.25, 0.1378, 0.2719, 0.14, 0.2783, 0.108, 0.25, 0.1052, 0.2281, 0.14, 0.25, 0.1378, 0.25, 0.1052, 0.2217, 0.108, 0.2071, 0.1464, 0.2281, 0.14, 0.2217, 0.108, 0.1946, 0.1162, 0.1877, 0.1567, 0.2071, 0.1464, 0.1946, 0.1162, 0.1695, 0.1296, 0.1707, 0.1707, 0.1877, 0.1567, 0.1695, 0.1296, 0.1476, 0.1476, 0.1567, 0.1877, 0.1707, 0.1707, 0.1476, 0.1476, 0.1296, 0.1695, 0.1464, 0.2071, 0.1567, 0.1877, 0.1296, 0.1695, 0.1162, 0.1946, 0.14, 0.2281, 0.1464, 0.2071, 0.1162, 0.1946, 0.108, 0.2217, 0.1378, 0.25, 0.14, 0.2281, 0.108, 0.2217, 0.1052, 0.25, 0.14, 0.2719, 0.1378, 0.25, 0.1052, 0.25, 0.108, 0.2783, 0.1464, 0.2929, 0.14, 0.2719, 0.108, 0.2783, 0.1162, 0.3054, 0.1567, 0.3123, 0.1464, 0.2929, 0.1162, 0.3054, 0.1296, 0.3305, 0.1707, 0.3293, 0.1567, 0.3123, 0.1296, 0.3305, 0.1476, 0.3524, 0.1877, 0.3433, 0.1707, 0.3293, 0.1476, 0.3524, 0.1695, 0.3704, 0.2071, 0.3536, 0.1877, 0.3433, 0.1695, 0.3704, 0.1946, 0.3838, 0.2281, 0.36, 0.2071, 0.3536, 0.1946, 0.3838, 0.2217, 0.392, 0.2338, 0.3676, 0.2286, 0.3934, 0.2286, 0.3934, 0.2338, 0.3676, 0.2542, 0.271, 0.25, 0.2715, 0.25, 0.3622, 0.2719, 0.36, 0.2582, 0.2698, 0.2542, 0.271, 0.2719, 0.36, 0.2929, 0.3536, 0.2619, 0.2678, 0.2582, 0.2698, 0.2929, 0.3536, 0.3123, 0.3433, 0.2652, 0.2652, 0.2619, 0.2678, 0.3123, 0.3433, 0.3293, 0.3293, 0.2678, 0.2619, 0.2652, 0.2652, 0.3293, 0.3293, 0.3433, 0.3123, 0.2698, 0.2582, 0.2678, 0.2619, 0.3433, 0.3123, 0.3536, 0.2929, 0.271, 0.2542, 0.2698, 0.2582, 0.3536, 0.2929, 0.36, 0.2719, 0.2715, 0.25, 0.271, 0.2542, 0.36, 0.2719, 0.3622, 0.25, 0.271, 0.2458, 0.2715, 0.25, 0.3622, 0.25, 0.36, 0.2281, 0.2698, 0.2418, 0.271, 0.2458, 0.36, 0.2281, 0.3536, 0.2071, 0.2678, 0.2381, 0.2698, 0.2418, 0.3536, 0.2071, 0.3433, 0.1877, 0.2652, 0.2348, 0.2678, 0.2381, 0.3433, 0.1877, 0.3293, 0.1707, 0.2619, 0.2322, 0.2652, 0.2348, 0.3293, 0.1707, 0.3123, 0.1567, 0.2582, 0.2302, 0.2619, 0.2322, 0.3123, 0.1567, 0.2929, 0.1464, 0.2542, 0.229, 0.2582, 0.2302, 0.2929, 0.1464, 0.2719, 0.14, 0.25, 0.2285, 0.2542, 0.229, 0.2719, 0.14, 0.25, 0.1378, 0.2458, 0.229, 0.25, 0.2285, 0.25, 0.1378, 0.2281, 0.14, 0.2418, 0.2302, 0.2458, 0.229, 0.2281, 0.14, 0.2071, 0.1464, 0.2381, 0.2322, 0.2418, 0.2302, 0.2071, 0.1464, 0.1877, 0.1567, 0.2348, 0.2348, 0.2381, 0.2322, 0.1877, 0.1567, 0.1707, 0.1707, 0.2322, 0.2381, 0.2348, 0.2348, 0.1707, 0.1707, 0.1567, 0.1877, 0.2302, 0.2418, 0.2322, 0.2381, 0.1567, 0.1877, 0.1464, 0.2071, 0.229, 0.2458, 0.2302, 0.2418, 0.1464, 0.2071, 0.14, 0.2281, 0.2285, 0.25, 0.229, 0.2458, 0.14, 0.2281, 0.1378, 0.25, 0.229, 0.2542, 0.2285, 0.25, 0.1378, 0.25, 0.14, 0.2719, 0.2302, 0.2582, 0.229, 0.2542, 0.14, 0.2719, 0.1464, 0.2929, 0.2322, 0.2619, 0.2302, 0.2582, 0.1464, 0.2929, 0.1567, 0.3123, 0.2348, 0.2652, 0.2322, 0.2619, 0.1567, 0.3123, 0.1707, 0.3293, 0.2381, 0.2678, 0.2348, 0.2652, 0.1707, 0.3293, 0.1877, 0.3433, 0.2418, 0.2698, 0.2381, 0.2678, 0.1877, 0.3433, 0.2071, 0.3536, 0.2458, 0.271, 0.2418, 0.2698, 0.2071, 0.3536, 0.2281, 0.36, 0.25, 0.2715, 0.2458, 0.271, 0.2281, 0.36, 0.25, 0.3622, 0.2768, 0.4209, 0.25, 0.4235, 0.25, 0.4305, 0.2852, 0.4271, 0.25, 0.4235, 0.2232, 0.4209, 0.2148, 0.4271, 0.25, 0.4305, 0.2714, 0.3934, 0.2768, 0.4209, 0.2852, 0.4271, 0.2783, 0.392, 0.2232, 0.4209, 0.2286, 0.3934, 0.2217, 0.392, 0.2148, 0.4271, 0.25, 0.3692, 0.2662, 0.3676, 0.2719, 0.36, 0.25, 0.3622, 0.2338, 0.3676, 0.25, 0.3692, 0.25, 0.3622, 0.2281, 0.36, 0.2662, 0.3676, 0.2714, 0.3934, 0.2783, 0.392, 0.2719, 0.36, 0.2286, 0.3934, 0.2338, 0.3676, 0.2281, 0.36, 0.2217, 0.392, 0.25, 0.4195, 0.2721, 0.4173, 0.2721, 0.4173, 0.25, 0.4195, 0.2721, 0.4173, 0.2675, 0.3942, 0.2675, 0.3942, 0.2721, 0.4173, 0.2631, 0.3719, 0.25, 0.3732, 0.25, 0.3732, 0.2631, 0.3719, 0.2675, 0.3942, 0.2631, 0.3719, 0.2631, 0.3719, 0.2675, 0.3942, 0.2714, 0.3934, 0.2662, 0.3676, 0.2662, 0.3676, 0.2714, 0.3934, 0.2662, 0.3676, 0.25, 0.3692, 0.25, 0.3692, 0.2662, 0.3676, 0.2768, 0.4209, 0.2714, 0.3934, 0.2714, 0.3934, 0.2768, 0.4209, 0.25, 0.4235, 0.2768, 0.4209, 0.2768, 0.4209, 0.25, 0.4235, 0.2721, 0.4173, 0.25, 0.4195, 0.25, 0.4235, 0.2768, 0.4209, 0.25, 0.4195, 0.2279, 0.4173, 0.2232, 0.4209, 0.25, 0.4235, 0.2675, 0.3942, 0.2721, 0.4173, 0.2768, 0.4209, 0.2714, 0.3934, 0.2279, 0.4173, 0.2325, 0.3942, 0.2286, 0.3934, 0.2232, 0.4209, 0.25, 0.3732, 0.2631, 0.3719, 0.2662, 0.3676, 0.25, 0.3692, 0.2369, 0.3719, 0.25, 0.3732, 0.25, 0.3692, 0.2338, 0.3676, 0.2631, 0.3719, 0.2675, 0.3942, 0.2714, 0.3934, 0.2662, 0.3676, 0.2325, 0.3942, 0.2369, 0.3719, 0.2338, 0.3676, 0.2286, 0.3934, 0.2675, 0.3942, 0.25, 0.3948, 0.25, 0.4195, 0.2721, 0.4173, 0.25, 0.3948, 0.2325, 0.3942, 0.2279, 0.4173, 0.25, 0.4195, 0.2631, 0.3719, 0.25, 0.3732, 0.25, 0.3948, 0.2675, 0.3942, 0.25, 0.3732, 0.2369, 0.3719, 0.2325, 0.3942, 0.25, 0.3948, 0.2369, 0.3719, 0.2325, 0.3942, 0.2325, 0.3942, 0.2369, 0.3719, 0.25, 0.3732, 0.2369, 0.3719, 0.2369, 0.3719, 0.25, 0.3732, 0.2325, 0.3942, 0.2279, 0.4173, 0.2279, 0.4173, 0.2325, 0.3942, 0.2279, 0.4173, 0.25, 0.4195, 0.25, 0.4195, 0.2279, 0.4173])
me_001.materials.append(mat_x_1)
me_001.update()

# ---- objects
ob_light = bpy.data.objects.new('Light', light_light)
ob_camera = bpy.data.objects.new('Camera', cam_camera)
ob_x = bpy.data.objects.new('柱体', me_x)
ob_001 = bpy.data.objects.new('柱体.001', me_001)

# ---- transforms, parenting, visibility, modifiers, constraints
ob_light.location = (4.076, 1.005, 5.904)
ob_light.rotation_euler = (0.6503, 0.05522, 1.866)
ob_light.lock_rotations_4d = False
ob_light.empty_display_type = 'ARROWS'
ob_light.color = (0.0, 0.0, 0.0, 0.0)
ob_light.lineart.crease_threshold = 0.0
ob_camera.location = (7.359, -6.926, 4.958)
ob_camera.rotation_euler = (1.109, 0.0, 0.8149)
ob_camera.lock_rotations_4d = False
ob_camera.empty_display_type = 'ARROWS'
ob_camera.color = (0.0, 0.0, 0.0, 0.0)
ob_camera.display_type = 'WIRE'
ob_camera.lineart.crease_threshold = 0.0
ob_x.location = (0.0, 0.0, 0.0)
_m = ob_x.modifiers.new('倒角', 'BEVEL')
_m.width = 0.02
_m.width_pct = 0.02
_m.segments = 5
_m = ob_x.modifiers.new('按角度平滑', 'NODES')
_m.node_group = ng_smooth_by_angle
_m.use_pin_to_last = True
_m.show_group_selector = False
ob_001.location = (0.0, 0.0, 0.0)
_m = ob_001.modifiers.new('倒角', 'BEVEL')
_m.width = 0.01
_m.width_pct = 0.01
_m.segments = 5
_m = ob_001.modifiers.new('按角度平滑', 'NODES')
_m.node_group = ng_smooth_by_angle
_m.use_pin_to_last = True
_m.show_group_selector = False

# ---- collection membership
col_collection.objects.link(ob_light)
col_collection.objects.link(ob_camera)
col_collection.objects.link(ob_x)
col_collection.objects.link(ob_001)

# ---- scene / render settings (as saved in the file)
scene.camera = ob_camera
scene.frame_start = 1; scene.frame_end = 250; scene.frame_set(1)
scene.render.engine = 'BLENDER_EEVEE_NEXT'
bpy.context.view_layer.update()
